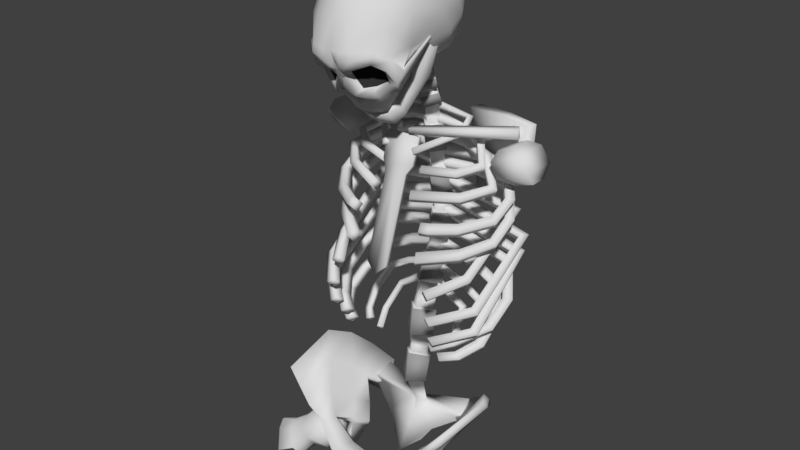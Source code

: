 # Source: Skeleton.blend  (saved by Blender 2.91.10; exported with 4.5.12 LTS)
import bpy
from mathutils import Matrix  # noqa: F401  (used for matrix-valued properties, if any)

bpy.ops.wm.read_factory_settings(use_empty=True)
scene = bpy.context.scene
scene.name = 'Scene'

# ---- collections
col_collection_1 = bpy.data.collections.new('Collection 1'); scene.collection.children.link(col_collection_1)

# ---- materials (node trees are filled in below, after node groups)
mat_bone = bpy.data.materials.new('Bone')
mat_bone.alpha_threshold = 0.0
mat_bone.use_transparent_shadow = False
mat_bone.diffuse_color = (0.7106, 0.7106, 0.7106, 1.0)
mat_bone.roughness = 0.5
mat_bone.specular_intensity = 0.1875
mat_bone_dark = bpy.data.materials.new('Bone dark')
mat_bone_dark.alpha_threshold = 0.0
mat_bone_dark.use_transparent_shadow = False
mat_bone_dark.diffuse_color = (0.0331, 0.0331, 0.0331, 1.0)
mat_bone_dark.roughness = 0.5
mat_bone_dark.specular_intensity = 0.0
mat_material = bpy.data.materials.new('Material')
mat_material.alpha_threshold = 0.0
mat_material.use_transparent_shadow = False
mat_material.diffuse_color = (0.1789, 0.1789, 0.1789, 1.0)
mat_material.roughness = 0.5
mat_material.specular_intensity = 0.0
mat_material_001 = bpy.data.materials.new('Material.001')
mat_material_001.alpha_threshold = 0.0
mat_material_001.use_transparent_shadow = False
mat_material_001.diffuse_color = (0.3343, 0.3343, 0.3343, 1.0)
mat_material_001.roughness = 0.5

# ---- material node trees

# ---- world
world_world = bpy.data.worlds.new('World'); scene.world = world_world
world_world.color = (0.05088, 0.05088, 0.05088)
world_world.use_sun_shadow = False
world_world.sun_shadow_jitter_overblur = 0.0
world_world.cycles.sampling_method = 'MANUAL'

# ---- meshes
me_cube_020 = bpy.data.meshes.new('Cube.020')
me_cube_020.from_pydata([(0.01545, -0.004358, 1.047), (0.01818, -0.02164, 1.107), (0.0199, -0.01176, 1.153), (0.02078, -0.007206, 1.193), (0.021, 0.001139, 1.237), (0.02073, 0.01519, 1.281), (0.02012, 0.03053, 1.323), (0.01928, 0.04274, 1.363), (0.01834, 0.04756, 1.402), (0.01735, 0.04448, 1.44), (0.01637, 0.03676, 1.478), (0.01542, 0.02782, 1.519), (0.01452, 0.02108, 1.564), (0.01475, 0.01358, 1.603), (0.01365, 0.004329, 1.62), (0.01166, -0.03527, 1.737), (0.02359, 0.04462, 1.44), (0.02702, -0.007529, 1.193), (0.02552, 0.043, 1.363), (0.02457, 0.04786, 1.402), (0.02697, 0.01517, 1.281), (0.02441, -0.02213, 1.106), (0.02167, 0.02771, 1.519), (0.02076, 0.02089, 1.565), (0.02724, 0.0009542, 1.237), (0.02214, 0.01329, 1.603), (0.02261, 0.03676, 1.478), (0.02636, 0.03064, 1.323), (0.02612, -0.01225, 1.153), (0.02105, 0.00405, 1.62), (0.04698, -0.03218, 1.022), (0.03031, -0.03969, 0.9961), (0.09055, -0.01226, 1.066), (0.08813, 0.01823, 1.077), (0.09713, -0.01325, 1.057), (0.08867, 0.02036, 1.068), (0.01235, -0.01352, 1.677), (0.01251, -0.004305, 1.646), (0.01247, -0.006806, 1.653), (0.01239, -0.01195, 1.669), (0.02293, -0.01345, 1.677), (0.02223, -0.03579, 1.737), (0.01259, 0.0008194, 1.63), (0.02317, 0.0006571, 1.63), (0.02309, -0.004216, 1.646), (0.02305, -0.006904, 1.653), (0.02297, -0.01192, 1.669), (0.06157, -0.04679, 1.196), (0.06808, -0.04164, 1.189), (0.06031, -0.03577, 1.185), (0.05386, -0.04072, 1.193), (0.07433, -0.01643, 1.215), (0.08112, -0.01009, 1.208), (0.07328, -0.004604, 1.204), (0.06656, -0.01071, 1.211), (0.06605, 0.01585, 1.253), (0.07082, 0.02666, 1.252), (0.06382, 0.02982, 1.246), (0.05913, 0.01926, 1.246), (0.01833, 0.01018, 1.287), (0.01945, 0.0213, 1.29), (0.01402, 0.02405, 1.282), (0.01296, 0.01316, 1.279), (0.08891, -0.03301, 1.196), (0.09797, -0.03461, 1.19), (0.09675, -0.02533, 1.184), (0.08772, -0.02356, 1.19), (0.1006, -0.02196, 1.206), (0.1105, -0.02229, 1.202), (0.1092, -0.01301, 1.196), (0.0993, -0.01252, 1.201), (0.104, 0.0002223, 1.234), (0.1146, 0.003235, 1.234), (0.1133, 0.0127, 1.228), (0.1027, 0.009819, 1.228), (0.08972, 0.02432, 1.269), (0.09766, 0.03041, 1.274), (0.09604, 0.0401, 1.269), (0.08812, 0.03416, 1.264), (0.05284, 0.02297, 1.291), (0.05647, 0.0295, 1.299), (0.05391, 0.03938, 1.295), (0.0503, 0.03297, 1.287), (0.007467, 0.01487, 1.311), (0.01001, 0.02111, 1.32), (0.007092, 0.03049, 1.316), (0.004569, 0.02437, 1.307), (0.09028, -0.07801, 1.221), (0.09915, -0.08356, 1.212), (0.09599, -0.07182, 1.203), (0.08719, -0.06595, 1.212), (0.1148, -0.06244, 1.226), (0.1251, -0.06671, 1.217), (0.1217, -0.05523, 1.208), (0.1115, -0.05061, 1.217), (0.1341, -0.03429, 1.241), (0.1483, -0.0324, 1.235), (0.1442, -0.02237, 1.225), (0.13, -0.02385, 1.231), (0.1325, 0.0002167, 1.265), (0.1468, 0.008113, 1.263), (0.1425, 0.01656, 1.252), (0.1283, 0.009099, 1.254), (0.1117, 0.04173, 1.298), (0.1214, 0.05423, 1.302), (0.1168, 0.06179, 1.291), (0.1072, 0.0498, 1.287), (0.06556, 0.04078, 1.323), (0.06863, 0.05452, 1.331), (0.06326, 0.06231, 1.32), (0.0603, 0.04908, 1.312), (0.009867, 0.02823, 1.347), (0.01122, 0.04104, 1.356), (0.005532, 0.04848, 1.345), (0.00429, 0.03603, 1.336), (0.08562, -0.09524, 1.246), (0.09532, -0.09986, 1.237), (0.09175, -0.08781, 1.228), (0.08208, -0.08303, 1.237), (0.1135, -0.07262, 1.257), (0.1236, -0.07667, 1.248), (0.1197, -0.06498, 1.239), (0.1095, -0.06074, 1.248), (0.1471, -0.02834, 1.275), (0.1607, -0.02723, 1.269), (0.1557, -0.0178, 1.258), (0.1421, -0.01868, 1.265), (0.149, 0.01405, 1.303), (0.1632, 0.02236, 1.302), (0.1579, 0.02996, 1.291), (0.1438, 0.0219, 1.292), (0.1215, 0.05581, 1.342), (0.1297, 0.0683, 1.347), (0.1246, 0.07508, 1.335), (0.1164, 0.06267, 1.33), (0.06538, 0.04894, 1.364), (0.06616, 0.06191, 1.372), (0.0612, 0.06868, 1.36), (0.06049, 0.05585, 1.352), (-0.002057, 0.03914, 1.39), (-0.007076, 0.04592, 1.378), (-0.005894, 0.0336, 1.369), (0.09637, -0.1106, 1.268), (0.1072, -0.1114, 1.258), (0.1008, -0.1006, 1.25), (0.08997, -0.09972, 1.26), (0.1474, -0.06769, 1.285), (0.1597, -0.06563, 1.277), (0.1526, -0.05642, 1.267), (0.1403, -0.0584, 1.276), (0.1446, 0.05188, 1.369), (0.1543, 0.06385, 1.37), (0.1478, 0.06911, 1.358), (0.1381, 0.05714, 1.357), (0.01223, 0.03739, 1.409), (0.009007, 0.05025, 1.416), (0.005129, 0.05533, 1.402), (0.008327, 0.04247, 1.396), (0.09596, -0.117, 1.307), (0.1063, -0.1192, 1.297), (0.09865, -0.1108, 1.287), (0.08834, -0.1086, 1.297), (0.1457, -0.06438, 1.321), (0.1574, -0.06374, 1.311), (0.1496, -0.05568, 1.302), (0.1379, -0.05633, 1.311), (0.1516, 0.05044, 1.402), (0.1609, 0.06254, 1.401), (0.1536, 0.06705, 1.389), (0.1443, 0.05494, 1.389), (0.005144, 0.0353, 1.442), (0.001317, 0.04865, 1.447), (-0.001497, 0.05274, 1.433), (0.002233, 0.0394, 1.428), (0.08873, -0.1118, 1.35), (0.099, -0.1138, 1.339), (0.09023, -0.1071, 1.329), (0.07999, -0.105, 1.34), (0.1247, -0.05713, 1.367), (0.1359, -0.05653, 1.357), (0.127, -0.05011, 1.347), (0.1159, -0.05069, 1.357), (0.1335, 0.0528, 1.441), (0.1418, 0.06524, 1.439), (0.1341, 0.06851, 1.427), (0.1258, 0.05607, 1.428), (0.005978, 0.03488, 1.471), (0.001289, 0.0485, 1.474), (-0.0005352, 0.05125, 1.459), (0.004041, 0.03763, 1.456), (0.06217, -0.09828, 1.402), (0.06811, -0.1086, 1.39), (0.06177, -0.1014, 1.379), (0.05588, -0.09086, 1.391), (0.1137, -0.05684, 1.408), (0.1211, -0.06552, 1.397), (0.115, -0.058, 1.385), (0.1077, -0.0491, 1.397), (0.1457, -0.02184, 1.423), (0.158, -0.02294, 1.415), (0.1515, -0.01527, 1.403), (0.1392, -0.01413, 1.412), (0.1478, 0.0127, 1.447), (0.161, 0.01948, 1.444), (0.1546, 0.02615, 1.432), (0.1413, 0.01936, 1.435), (0.1198, 0.05158, 1.482), (0.1262, 0.06455, 1.485), (0.1215, 0.06984, 1.472), (0.1149, 0.05688, 1.469), (0.06711, 0.04656, 1.493), (0.0651, 0.06009, 1.499), (0.06236, 0.06526, 1.485), (0.06433, 0.05172, 1.479), (0.004147, 0.02658, 1.496), (-0.002025, 0.04491, 1.488), (0.001841, 0.03185, 1.482), (0.03519, -0.07819, 1.491), (0.03901, -0.08671, 1.481), (0.03487, -0.07732, 1.471), (0.03115, -0.0688, 1.481), (0.1039, -0.04665, 1.496), (0.1101, -0.05378, 1.486), (0.105, -0.04489, 1.476), (0.09893, -0.03775, 1.486), (0.1359, -0.01488, 1.507), (0.1482, -0.01218, 1.501), (0.1414, -0.006758, 1.49), (0.1291, -0.009459, 1.495), (0.09685, 0.02265, 1.531), (0.1032, 0.03508, 1.532), (0.09863, 0.03747, 1.518), (0.09231, 0.02504, 1.518), (0.0549, 0.02989, 1.545), (0.05525, 0.04368, 1.547), (0.05199, 0.04578, 1.533), (0.05164, 0.032, 1.531), (0.01026, 0.02122, 1.552), (0.008099, 0.03475, 1.555), (0.005373, 0.03691, 1.541), (0.007529, 0.02338, 1.539), (0.03406, -0.0516, 1.523), (0.03693, -0.05952, 1.514), (0.0348, -0.05079, 1.506), (0.03202, -0.04287, 1.515), (0.08839, -0.03592, 1.527), (0.09356, -0.04285, 1.518), (0.09056, -0.03446, 1.51), (0.08548, -0.02753, 1.519), (0.1147, -0.01428, 1.537), (0.1259, -0.01309, 1.532), (0.1211, -0.007522, 1.522), (0.1098, -0.008706, 1.527), (0.08449, 0.02139, 1.557), (0.09072, 0.03194, 1.558), (0.08718, 0.03519, 1.547), (0.08095, 0.02464, 1.546), (0.04915, 0.02571, 1.569), (0.04898, 0.03756, 1.572), (0.04589, 0.04072, 1.561), (0.04606, 0.02887, 1.557), (0.008886, 0.01373, 1.576), (0.006191, 0.02511, 1.58), (0.003282, 0.0283, 1.568), (0.005977, 0.01692, 1.564), (0.0252, -0.06416, 1.553), (0.031, -0.06595, 1.545), (0.02634, -0.05952, 1.54), (0.02055, -0.05773, 1.547), (0.07298, -0.009732, 1.577), (0.08024, -0.008896, 1.571), (0.07458, -0.004271, 1.565), (0.06733, -0.005107, 1.571), (0.06805, 0.01857, 1.592), (0.07312, 0.02622, 1.589), (0.06897, 0.02617, 1.581), (0.0639, 0.01852, 1.583), (0.01021, 0.0222, 1.598), (0.01071, 0.03161, 1.596), (0.009701, 0.03035, 1.587), (0.009204, 0.02094, 1.588), (0.06413, -0.08947, 1.45), (0.06748, -0.09982, 1.439), (0.06282, -0.09104, 1.428), (0.05956, -0.08022, 1.44), (0.07835, -0.08415, 1.451), (0.08202, -0.09446, 1.439), (0.07711, -0.08589, 1.428), (0.07354, -0.07509, 1.44), (0.1145, -0.06337, 1.454), (0.1211, -0.07144, 1.443), (0.1144, -0.06381, 1.432), (0.1079, -0.05526, 1.443), (0.1475, -0.02526, 1.463), (0.159, -0.02643, 1.454), (0.1511, -0.01961, 1.443), (0.1396, -0.01844, 1.452), (0.1493, 0.01013, 1.482), (0.1616, 0.01742, 1.478), (0.1539, 0.0225, 1.466), (0.1416, 0.01522, 1.47), (0.1196, 0.0458, 1.513), (0.1251, 0.05947, 1.514), (0.1199, 0.0625, 1.501), (0.1144, 0.04882, 1.5), (0.06743, 0.04164, 1.523), (0.06519, 0.05591, 1.526), (0.06313, 0.05869, 1.511), (0.06537, 0.04443, 1.508), (0.006215, 0.02384, 1.525), (0.002307, 0.03771, 1.528), (0.0009214, 0.04066, 1.514), (0.00483, 0.02679, 1.51), (0.04674, 0.07793, 1.429), (0.0403, 0.06182, 1.586), (0.05833, 0.08918, 1.432), (0.05189, 0.07307, 1.59), (0.1368, 0.05239, 1.481), (0.1597, 0.03767, 1.591), (0.1484, 0.06364, 1.485), (0.1713, 0.04892, 1.594), (0.01839, -0.1186, 1.369), (0.02898, -0.05328, 1.567), (0.01839, -0.1099, 1.368), (0.02898, -0.04582, 1.565), (0.01364, -0.05587, 1.569), (0.01209, -0.05587, 1.579), (0.01364, -0.03991, 1.569), (0.01209, -0.03991, 1.579), (0.1553, 0.02743, 1.571), (0.1539, 0.02673, 1.587), (0.1481, 0.04168, 1.571), (0.1467, 0.04098, 1.587), (0.01839, -0.06452, 1.507), (0.01839, -0.07234, 1.509), (0.02763, -0.0597, 1.522), (0.02763, -0.06744, 1.524), (0.04641, 0.07149, 1.507), (0.058, 0.08273, 1.511), (0.1627, 0.05789, 1.54), (0.1511, 0.04664, 1.536), (0.1076, 0.08056, 1.46), (0.1158, 0.06515, 1.593), (0.09602, 0.06932, 1.456), (0.1043, 0.0539, 1.589), (0.103, 0.06322, 1.522), (0.1146, 0.07447, 1.526), (-0.01545, -0.004358, 1.047), (0.0, 0.01066, 1.051), (0.0, -0.01573, 1.055), (-0.01818, -0.02164, 1.107), (0.0, -0.00342, 1.106), (0.0, -0.03985, 1.107), (-0.0199, -0.01176, 1.153), (0.0, 0.006865, 1.146), (0.0, -0.03039, 1.16), (-0.02078, -0.007206, 1.193), (0.0, 0.01352, 1.192), (0.0, -0.02793, 1.195), (-0.021, 0.001139, 1.237), (0.0, 0.02147, 1.232), (0.0, -0.01919, 1.243), (-0.02073, 0.01519, 1.281), (0.0, 0.03477, 1.274), (0.0, -0.004386, 1.288), (-0.02012, 0.03053, 1.323), (0.0, 0.0496, 1.316), (0.0, 0.01146, 1.329), (-0.01928, 0.04274, 1.363), (0.0, 0.0616, 1.359), (0.0, 0.02388, 1.367), (-0.01834, 0.04756, 1.402), (0.0, 0.06589, 1.402), (0.0, 0.02922, 1.402), (-0.01735, 0.04448, 1.44), (0.0, 0.06165, 1.442), (0.0, 0.02731, 1.437), (-0.01637, 0.03676, 1.478), (0.0, 0.05278, 1.481), (0.0, 0.02075, 1.475), (-0.01542, 0.02782, 1.519), (0.0, 0.04299, 1.522), (0.0, 0.01266, 1.516), (-0.01452, 0.02108, 1.564), (0.0, 0.03554, 1.566), (0.0, 0.006613, 1.563), (-0.01475, 0.01358, 1.603), (0.0, 0.02762, 1.611), (-9.313e-10, -0.0004676, 1.595), (-0.01365, 0.004329, 1.62), (0.0, 0.01842, 1.626), (0.0, -0.00976, 1.615), (-0.01166, -0.03527, 1.737), (3.725e-09, -0.02386, 1.739), (2.794e-09, -0.04668, 1.734), (0.0, 0.05549, 1.314), (-0.02359, 0.04462, 1.44), (0.0, 0.02116, 1.436), (-0.02702, -0.007529, 1.193), (0.0, 0.01964, 1.191), (-0.02552, 0.043, 1.363), (-0.02457, 0.04786, 1.402), (-0.02697, 0.01517, 1.281), (0.0, -0.01022, 1.29), (0.0, -0.03407, 1.196), (0.0, 0.06774, 1.444), (0.0, 0.06781, 1.359), (0.0, 0.0417, 1.567), (0.0, 0.005633, 1.332), (0.0, 0.04066, 1.272), (-0.02441, -0.02213, 1.106), (0.0, -0.04602, 1.108), (0.0, -0.03655, 1.161), (0.0, 0.002651, 1.104), (9.313e-10, 0.03427, 1.614), (9.313e-10, 0.02507, 1.629), (0.0, 0.05886, 1.483), (0.0, 0.02305, 1.403), (0.0, 0.01294, 1.144), (-0.02167, 0.02771, 1.519), (-0.02076, 0.02089, 1.565), (0.0, -0.02533, 1.244), (0.0, 0.04915, 1.523), (-0.02724, 0.0009542, 1.237), (-9.313e-10, -0.007217, 1.592), (0.0, -0.01218, 1.612), (0.0, 0.0721, 1.401), (-0.02214, 0.01329, 1.603), (0.0, 0.0276, 1.231), (-0.02261, 0.03676, 1.478), (-0.02636, 0.03064, 1.323), (0.0, 0.006465, 1.515), (0.0, 0.0004194, 1.562), (0.0, 0.01771, 1.368), (-0.02612, -0.01225, 1.153), (0.0, 0.0146, 1.474), (-0.02105, 0.00405, 1.62), (-0.04698, -0.03218, 1.022), (0.0, 0.01104, 1.022), (0.0, -0.0211, 1.034), (-0.03031, -0.03969, 0.9961), (0.0, -0.06286, 0.972), (-0.09055, -0.01226, 1.066), (-0.08813, 0.01823, 1.077), (-0.09713, -0.01325, 1.057), (-0.08867, 0.02036, 1.068), (9.313e-10, -0.01102, 1.626), (9.313e-10, 0.01265, 1.634), (1.863e-09, -0.02524, 1.673), (1.863e-09, -0.001792, 1.68), (-0.01235, -0.01352, 1.677), (-0.01251, -0.004305, 1.646), (9.313e-10, -0.0161, 1.642), (9.313e-10, 0.007493, 1.65), (-0.01247, -0.006806, 1.653), (9.313e-10, -0.01858, 1.649), (1.863e-09, 0.004973, 1.657), (-0.01239, -0.01195, 1.669), (9.313e-10, -0.02369, 1.665), (1.863e-09, -0.0002044, 1.673), (-0.02293, -0.01345, 1.677), (-0.02223, -0.03579, 1.737), (1.863e-09, -0.03144, 1.671), (2.794e-09, -0.05288, 1.732), (1.863e-09, 0.004352, 1.683), (3.725e-09, -0.01772, 1.742), (-0.01259, 0.0008194, 1.63), (-0.02317, 0.0006571, 1.63), (0.0, -0.0173, 1.624), (-0.02309, -0.004216, 1.646), (0.0, -0.02239, 1.64), (1.863e-09, 0.01375, 1.652), (-0.02305, -0.006904, 1.653), (9.313e-10, -0.02486, 1.647), (1.863e-09, 0.01123, 1.659), (-0.02297, -0.01192, 1.669), (9.313e-10, -0.02996, 1.663), (1.863e-09, 0.006048, 1.675), (1.863e-09, 0.01892, 1.636), (-0.06157, -0.04679, 1.196), (-0.06808, -0.04164, 1.189), (-0.06031, -0.03577, 1.185), (-0.05386, -0.04072, 1.193), (-0.07433, -0.01643, 1.215), (-0.08112, -0.01009, 1.208), (-0.07328, -0.004604, 1.204), (-0.06656, -0.01071, 1.211), (-0.06605, 0.01585, 1.253), (-0.07082, 0.02666, 1.252), (-0.06382, 0.02982, 1.246), (-0.05913, 0.01926, 1.246), (-0.01833, 0.01018, 1.287), (-0.01945, 0.0213, 1.29), (-0.01402, 0.02405, 1.282), (-0.01296, 0.01316, 1.279), (-0.08891, -0.03301, 1.196), (-0.09797, -0.03461, 1.19), (-0.09675, -0.02533, 1.184), (-0.08772, -0.02356, 1.19), (-0.1006, -0.02196, 1.206), (-0.1105, -0.02229, 1.202), (-0.1092, -0.01301, 1.196), (-0.0993, -0.01252, 1.201), (-0.104, 0.0002223, 1.234), (-0.1146, 0.003235, 1.234), (-0.1133, 0.0127, 1.228), (-0.1027, 0.009819, 1.228), (-0.08972, 0.02432, 1.269), (-0.09766, 0.03041, 1.274), (-0.09604, 0.0401, 1.269), (-0.08812, 0.03416, 1.264), (-0.05284, 0.02297, 1.291), (-0.05647, 0.0295, 1.299), (-0.05391, 0.03938, 1.295), (-0.0503, 0.03297, 1.287), (-0.007467, 0.01487, 1.311), (-0.01001, 0.02111, 1.32), (-0.007092, 0.03049, 1.316), (-0.004569, 0.02437, 1.307), (-0.09028, -0.07801, 1.221), (-0.09915, -0.08356, 1.212), (-0.09599, -0.07182, 1.203), (-0.08719, -0.06595, 1.212), (-0.1148, -0.06244, 1.226), (-0.1251, -0.06671, 1.217), (-0.1217, -0.05523, 1.208), (-0.1115, -0.05061, 1.217), (-0.1341, -0.03429, 1.241), (-0.1483, -0.0324, 1.235), (-0.1442, -0.02237, 1.225), (-0.13, -0.02385, 1.231), (-0.1325, 0.0002167, 1.265), (-0.1468, 0.008113, 1.263), (-0.1425, 0.01656, 1.252), (-0.1283, 0.009099, 1.254), (-0.1117, 0.04173, 1.298), (-0.1214, 0.05423, 1.302), (-0.1168, 0.06179, 1.291), (-0.1072, 0.0498, 1.287), (-0.06556, 0.04078, 1.323), (-0.06863, 0.05452, 1.331), (-0.06326, 0.06231, 1.32), (-0.0603, 0.04908, 1.312), (-0.009867, 0.02823, 1.347), (-0.01122, 0.04104, 1.356), (-0.005532, 0.04848, 1.345), (-0.00429, 0.03603, 1.336), (-0.08562, -0.09524, 1.246), (-0.09532, -0.09986, 1.237), (-0.09175, -0.08781, 1.228), (-0.08208, -0.08303, 1.237), (-0.1135, -0.07262, 1.257), (-0.1236, -0.07667, 1.248), (-0.1197, -0.06498, 1.239), (-0.1095, -0.06074, 1.248), (-0.1471, -0.02834, 1.275), (-0.1607, -0.02723, 1.269), (-0.1557, -0.0178, 1.258), (-0.1421, -0.01868, 1.265), (-0.149, 0.01405, 1.303), (-0.1632, 0.02236, 1.302), (-0.1579, 0.02996, 1.291), (-0.1438, 0.0219, 1.292), (-0.1215, 0.05581, 1.342), (-0.1297, 0.0683, 1.347), (-0.1246, 0.07508, 1.335), (-0.1164, 0.06267, 1.33), (-0.06538, 0.04894, 1.364), (-0.06616, 0.06191, 1.372), (-0.0612, 0.06868, 1.36), (-0.06049, 0.05585, 1.352), (0.0, 0.02682, 1.381), (0.002057, 0.03914, 1.39), (0.007076, 0.04592, 1.378), (0.005894, 0.0336, 1.369), (-0.09637, -0.1106, 1.268), (-0.1072, -0.1114, 1.258), (-0.1008, -0.1006, 1.25), (-0.08997, -0.09972, 1.26), (-0.1474, -0.06769, 1.285), (-0.1597, -0.06563, 1.277), (-0.1526, -0.05642, 1.267), (-0.1403, -0.0584, 1.276), (-0.1446, 0.05188, 1.369), (-0.1543, 0.06385, 1.37), (-0.1478, 0.06911, 1.358), (-0.1381, 0.05714, 1.357), (-0.01223, 0.03739, 1.409), (-0.009007, 0.05025, 1.416), (-0.005129, 0.05533, 1.402), (-0.008327, 0.04247, 1.396), (-0.09596, -0.117, 1.307), (-0.1063, -0.1192, 1.297), (-0.09865, -0.1108, 1.287), (-0.08834, -0.1086, 1.297), (-0.1457, -0.06438, 1.321), (-0.1574, -0.06374, 1.311), (-0.1496, -0.05568, 1.302), (-0.1379, -0.05633, 1.311), (-0.1516, 0.05044, 1.402), (-0.1609, 0.06254, 1.401), (-0.1536, 0.06705, 1.389), (-0.1443, 0.05494, 1.389), (-0.005144, 0.0353, 1.442), (-0.001317, 0.04865, 1.447), (0.001497, 0.05274, 1.433), (-0.002233, 0.0394, 1.428), (-0.08873, -0.1118, 1.35), (-0.099, -0.1138, 1.339), (-0.09023, -0.1071, 1.329), (-0.07999, -0.105, 1.34), (-0.1247, -0.05713, 1.367), (-0.1359, -0.05653, 1.357), (-0.127, -0.05011, 1.347), (-0.1159, -0.05069, 1.357), (-0.1335, 0.0528, 1.441), (-0.1418, 0.06524, 1.439), (-0.1341, 0.06851, 1.427), (-0.1258, 0.05607, 1.428), (-0.005978, 0.03488, 1.471), (-0.001289, 0.0485, 1.474), (0.0005352, 0.05125, 1.459), (-0.004041, 0.03763, 1.456), (-0.06217, -0.09828, 1.402), (-0.06811, -0.1086, 1.39), (-0.06177, -0.1014, 1.379), (-0.05588, -0.09086, 1.391), (-0.1137, -0.05684, 1.408), (-0.1211, -0.06552, 1.397), (-0.115, -0.058, 1.385), (-0.1077, -0.0491, 1.397), (-0.1457, -0.02184, 1.423), (-0.158, -0.02294, 1.415), (-0.1515, -0.01527, 1.403), (-0.1392, -0.01413, 1.412), (-0.1478, 0.0127, 1.447), (-0.161, 0.01948, 1.444), (-0.1546, 0.02615, 1.432), (-0.1413, 0.01936, 1.435), (-0.1198, 0.05158, 1.482), (-0.1262, 0.06455, 1.485), (-0.1215, 0.06984, 1.472), (-0.1149, 0.05688, 1.469), (-0.06711, 0.04656, 1.493), (-0.0651, 0.06009, 1.499), (-0.06236, 0.06526, 1.485), (-0.06433, 0.05172, 1.479), (-0.004147, 0.02658, 1.496), (0.0, 0.03963, 1.502), (0.002025, 0.04491, 1.488), (-0.001841, 0.03185, 1.482), (-0.03519, -0.07819, 1.491), (-0.03901, -0.08671, 1.481), (-0.03487, -0.07732, 1.471), (-0.03115, -0.0688, 1.481), (-0.1039, -0.04665, 1.496), (-0.1101, -0.05378, 1.486), (-0.105, -0.04489, 1.476), (-0.09893, -0.03775, 1.486), (-0.1359, -0.01488, 1.507), (-0.1482, -0.01218, 1.501), (-0.1414, -0.006758, 1.49), (-0.1291, -0.009459, 1.495), (-0.09685, 0.02265, 1.531), (-0.1032, 0.03508, 1.532), (-0.09863, 0.03747, 1.518), (-0.09231, 0.02504, 1.518), (-0.0549, 0.02989, 1.545), (-0.05525, 0.04368, 1.547), (-0.05199, 0.04578, 1.533), (-0.05164, 0.032, 1.531), (-0.01026, 0.02122, 1.552), (-0.008099, 0.03475, 1.555), (-0.005373, 0.03691, 1.541), (-0.007529, 0.02338, 1.539), (-0.03406, -0.0516, 1.523), (-0.03693, -0.05952, 1.514), (-0.0348, -0.05079, 1.506), (-0.03202, -0.04287, 1.515), (-0.08839, -0.03592, 1.527), (-0.09356, -0.04285, 1.518), (-0.09056, -0.03446, 1.51), (-0.08548, -0.02753, 1.519), (-0.1147, -0.01428, 1.537), (-0.1259, -0.01309, 1.532), (-0.1211, -0.007522, 1.522), (-0.1098, -0.008706, 1.527), (-0.08449, 0.02139, 1.557), (-0.09072, 0.03194, 1.558), (-0.08718, 0.03519, 1.547), (-0.08095, 0.02464, 1.546), (-0.04915, 0.02571, 1.569), (-0.04898, 0.03756, 1.572), (-0.04589, 0.04072, 1.561), (-0.04606, 0.02887, 1.557), (-0.008886, 0.01373, 1.576), (-0.006191, 0.02511, 1.58), (-0.003282, 0.0283, 1.568), (-0.005977, 0.01692, 1.564), (-0.0252, -0.06416, 1.553), (-0.031, -0.06595, 1.545), (-0.02634, -0.05952, 1.54), (-0.02055, -0.05773, 1.547), (-0.07298, -0.009732, 1.577), (-0.08024, -0.008896, 1.571), (-0.07458, -0.004271, 1.565), (-0.06733, -0.005107, 1.571), (-0.06805, 0.01857, 1.592), (-0.07312, 0.02622, 1.589), (-0.06897, 0.02617, 1.581), (-0.0639, 0.01852, 1.583), (-0.01021, 0.0222, 1.598), (-0.01071, 0.03161, 1.596), (-0.009701, 0.03035, 1.587), (-0.009204, 0.02094, 1.588), (-0.06413, -0.08947, 1.45), (-0.06748, -0.09982, 1.439), (-0.06282, -0.09104, 1.428), (-0.05956, -0.08022, 1.44), (-0.07835, -0.08415, 1.451), (-0.08202, -0.09446, 1.439), (-0.07711, -0.08589, 1.428), (-0.07354, -0.07509, 1.44), (-0.1145, -0.06337, 1.454), (-0.1211, -0.07144, 1.443), (-0.1144, -0.06381, 1.432), (-0.1079, -0.05526, 1.443), (-0.1475, -0.02526, 1.463), (-0.159, -0.02643, 1.454), (-0.1511, -0.01961, 1.443), (-0.1396, -0.01844, 1.452), (-0.1493, 0.01013, 1.482), (-0.1616, 0.01742, 1.478), (-0.1539, 0.0225, 1.466), (-0.1416, 0.01522, 1.47), (-0.1196, 0.0458, 1.513), (-0.1251, 0.05947, 1.514), (-0.1199, 0.0625, 1.501), (-0.1144, 0.04882, 1.5), (-0.06743, 0.04164, 1.523), (-0.06519, 0.05591, 1.526), (-0.06313, 0.05869, 1.511), (-0.06537, 0.04443, 1.508), (-0.006215, 0.02384, 1.525), (-0.002307, 0.03771, 1.528), (-0.0009214, 0.04066, 1.514), (-0.00483, 0.02679, 1.51), (-0.04674, 0.07793, 1.429), (-0.0403, 0.06182, 1.586), (-0.05833, 0.08918, 1.432), (-0.05189, 0.07307, 1.59), (-0.1368, 0.05239, 1.481), (-0.1597, 0.03767, 1.591), (-0.1484, 0.06364, 1.485), (-0.1713, 0.04892, 1.594), (-0.01839, -0.1186, 1.369), (-0.02898, -0.05328, 1.567), (-0.01839, -0.1099, 1.368), (-0.02898, -0.04582, 1.565), (0.0, -0.114, 1.351), (0.0, -0.04992, 1.567), (0.0, -0.1227, 1.352), (0.0, -0.05446, 1.569), (-0.01364, -0.05587, 1.569), (-0.01209, -0.05587, 1.579), (-0.01364, -0.03991, 1.569), (-0.01209, -0.03991, 1.579), (-0.1553, 0.02743, 1.571), (-0.1539, 0.02673, 1.587), (-0.1481, 0.04168, 1.571), (-0.1467, 0.04098, 1.587), (-0.01839, -0.06452, 1.507), (-0.01839, -0.07234, 1.509), (0.0, -0.07437, 1.505), (0.0, -0.06862, 1.504), (-0.02763, -0.0597, 1.522), (-0.02763, -0.06744, 1.524), (0.0, -0.06924, 1.522), (0.0, -0.0638, 1.52), (-0.04641, 0.07149, 1.507), (-0.058, 0.08273, 1.511), (-0.1627, 0.05789, 1.54), (-0.1511, 0.04664, 1.536), (-0.1076, 0.08056, 1.46), (-0.1158, 0.06515, 1.593), (-0.09602, 0.06932, 1.456), (-0.1043, 0.0539, 1.589), (-0.103, 0.06322, 1.522), (-0.1146, 0.07447, 1.526), (0.09987, -0.1588, 0.9934), (0.08902, -0.1358, 1.03), (0.09987, -0.1214, 0.9699), (0.08902, -0.09834, 1.007), (0.1452, -0.1569, 1.003), (0.1319, -0.1299, 1.039), (0.1452, -0.1135, 0.9758), (0.1319, -0.09251, 1.016), (0.09686, -0.1428, 0.9773), (0.09042, -0.1513, 1.013), (0.08398, -0.1154, 1.021), (0.09042, -0.1069, 0.9851), (0.1251, -0.118, 0.9671), (0.1094, -0.08975, 1.012), (0.1445, -0.1008, 0.9946), (0.1349, -0.1085, 1.032), (0.1445, -0.1455, 1.023), (0.1277, -0.1624, 0.9958), (0.1094, -0.1342, 1.04), (0.107, -0.1069, 1.034), (0.1272, -0.1459, 0.9724), (0.1159, -0.1561, 1.024), (0.1541, -0.1202, 1.013), (0.1159, -0.09519, 0.9855), (0.081, -0.1304, 0.997), (0.1945, -0.1188, 0.9769), (0.1942, -0.1279, 0.9614), (0.2026, -0.1465, 0.9714), (0.1945, -0.1536, 0.9987), (0.1942, -0.1636, 0.9838), (0.18, -0.1827, 0.9529), (0.1881, -0.1674, 0.9382), (0.2002, -0.1355, 0.989), (0.1453, -0.161, 0.9484), (0.1489, -0.1385, 0.9437), (0.171, -0.1508, 1.005), (0.1664, -0.161, 0.9913), (0.1664, -0.1223, 0.967), (0.1771, -0.1306, 0.9967), (0.1515, -0.1747, 0.9671), (0.171, -0.1142, 0.9822), (-0.09987, -0.1588, 0.9934), (-0.08902, -0.1358, 1.03), (-0.09987, -0.1214, 0.9699), (-0.08902, -0.09834, 1.007), (-0.1452, -0.1569, 1.003), (-0.1319, -0.1299, 1.039), (-0.1452, -0.1135, 0.9758), (-0.1319, -0.09251, 1.016), (-0.09686, -0.1428, 0.9773), (-0.09042, -0.1513, 1.013), (-0.08398, -0.1154, 1.021), (-0.09042, -0.1069, 0.9851), (-0.1251, -0.118, 0.9671), (-0.1094, -0.08975, 1.012), (-0.1445, -0.1008, 0.9946), (-0.1349, -0.1085, 1.032), (-0.1445, -0.1455, 1.023), (-0.1277, -0.1624, 0.9958), (-0.1094, -0.1342, 1.04), (-0.107, -0.1069, 1.034), (-0.1272, -0.1459, 0.9724), (-0.1159, -0.1561, 1.024), (-0.1541, -0.1202, 1.013), (-0.1159, -0.09519, 0.9855), (-0.081, -0.1304, 0.997), (-0.1945, -0.1188, 0.9769), (-0.1942, -0.1279, 0.9614), (-0.2026, -0.1465, 0.9714), (-0.1945, -0.1536, 0.9987), (-0.1942, -0.1636, 0.9838), (-0.18, -0.1827, 0.9529), (-0.1881, -0.1674, 0.9382), (-0.2002, -0.1355, 0.989), (-0.1453, -0.161, 0.9484), (-0.1489, -0.1385, 0.9437), (-0.171, -0.1508, 1.005), (-0.1664, -0.161, 0.9913), (-0.1664, -0.1223, 0.967), (-0.1771, -0.1306, 0.9967), (-0.1515, -0.1747, 0.9671), (-0.171, -0.1142, 0.9822), (0.08915, -0.1675, 1.06), (0.1567, -0.1641, 1.131), (0.12, -0.04735, 1.09), (0.1385, -0.1575, 1.091), (0.09391, -0.1582, 1.047), (0.1614, -0.1549, 1.118), (0.1254, -0.04095, 1.076), (0.1337, -0.1668, 1.103), (0.0839, -0.1337, 1.046), (0.1676, -0.05703, 1.149), (0.08866, -0.1244, 1.033), (0.1723, -0.04779, 1.136), (0.03359, -0.1451, 1.023), (0.03885, -0.193, 1.033), (0.04361, -0.1837, 1.02), (0.03836, -0.1359, 1.01), (0.1457, -0.02096, 1.135), (0.07694, -0.09735, 1.014), (0.07036, -0.1009, 1.029), (0.1504, -0.01172, 1.122), (0.127, 0.01584, 1.1), (0.06553, -0.07162, 0.9981), (0.05764, -0.07515, 1.013), (0.1317, 0.02027, 1.085), (0.01898, -0.169, 1.013), (0.01551, -0.1478, 1.008), (0.005995, -0.1696, 1.01), (0.005995, -0.1482, 1.005), (0.02305, -0.1758, 0.9838), (0.01644, -0.1531, 0.9766), (0.0138, -0.1807, 0.9739), (0.0106, -0.157, 0.9683), (0.06357, -0.165, 0.9615), (0.04885, -0.1415, 0.9597), (0.05845, -0.1698, 0.9531), (0.03688, -0.1471, 0.9499), (0.09634, -0.1153, 0.9671), (0.07377, -0.1198, 0.9711), (0.09576, -0.1068, 0.9532), (0.07144, -0.1116, 0.9592), (0.1108, -0.1694, 1.076), (0.1389, -0.08549, 1.111), (0.1437, -0.07625, 1.098), (0.1156, -0.1602, 1.063), (0.1151, -0.1047, 1.059), (0.1103, -0.1139, 1.072), (0.1004, -0.07019, 1.029), (0.09431, -0.07374, 1.045), (0.08824, -0.04542, 1.013), (0.07983, -0.04861, 1.028), (0.11, -0.02592, 1.047), (0.1034, -0.02716, 1.063), (0.08869, 0.02986, 1.075), (0.09346, 0.03077, 1.059), (0.079, -0.009054, 1.032), (0.07241, -0.006863, 1.048), (-0.08915, -0.1675, 1.06), (-0.1567, -0.1641, 1.131), (-0.12, -0.04735, 1.09), (-0.1385, -0.1575, 1.091), (-0.09391, -0.1582, 1.047), (-0.1614, -0.1549, 1.118), (-0.1254, -0.04095, 1.076), (-0.1337, -0.1668, 1.103), (-0.0839, -0.1337, 1.046), (-0.1676, -0.05703, 1.149), (-0.08866, -0.1244, 1.033), (-0.1723, -0.04779, 1.136), (-0.03359, -0.1451, 1.023), (-0.03885, -0.193, 1.033), (-0.04361, -0.1837, 1.02), (-0.03836, -0.1359, 1.01), (0.0, -0.1462, 1.017), (0.0, -0.1941, 1.027), (0.0, -0.1848, 1.014), (0.0, -0.137, 1.004), (-0.1457, -0.02096, 1.135), (-0.07694, -0.09735, 1.014), (-0.07036, -0.1009, 1.029), (-0.1504, -0.01172, 1.122), (-0.127, 0.01584, 1.1), (-0.06553, -0.07162, 0.9981), (-0.05764, -0.07515, 1.013), (-0.1317, 0.02027, 1.085), (-0.01898, -0.169, 1.013), (-0.01551, -0.1478, 1.008), (-0.005995, -0.1696, 1.01), (-0.005995, -0.1482, 1.005), (-0.02305, -0.1758, 0.9838), (-0.01644, -0.1531, 0.9766), (-0.0138, -0.1807, 0.9739), (-0.0106, -0.157, 0.9683), (-0.06357, -0.165, 0.9615), (-0.04885, -0.1415, 0.9597), (-0.05845, -0.1698, 0.9531), (-0.03688, -0.1471, 0.9499), (-0.09634, -0.1153, 0.9671), (-0.07377, -0.1198, 0.9711), (-0.09576, -0.1068, 0.9532), (-0.07144, -0.1116, 0.9592), (-0.1108, -0.1694, 1.076), (-0.1389, -0.08549, 1.111), (-0.1437, -0.07625, 1.098), (-0.1156, -0.1602, 1.063), (-0.1151, -0.1047, 1.059), (-0.1103, -0.1139, 1.072), (-0.1004, -0.07019, 1.029), (-0.09431, -0.07374, 1.045), (-0.08824, -0.04542, 1.013), (-0.07983, -0.04861, 1.028), (-0.11, -0.02592, 1.047), (-0.1034, -0.02716, 1.063), (-0.08869, 0.02986, 1.075), (-0.09346, 0.03077, 1.059), (-0.079, -0.009054, 1.032), (-0.07241, -0.006863, 1.048), (0.1441, -0.00905, 1.517), (0.1315, -0.00914, 1.541), (0.1441, 0.05069, 1.517), (0.1315, 0.04773, 1.541), (0.1982, -0.00905, 1.54), (0.183, -0.00914, 1.565), (0.1982, 0.05069, 1.54), (0.183, 0.04773, 1.565), (0.1649, 0.007144, 1.507), (0.1649, 0.0345, 1.507), (0.1986, 0.007144, 1.518), (0.1986, 0.0345, 1.518), (0.1339, 0.006494, 1.556), (0.1339, 0.03879, 1.556), (0.1632, 0.006494, 1.57), (0.1632, 0.03879, 1.57), (-0.1441, -0.00905, 1.517), (-0.1315, -0.00914, 1.541), (-0.1441, 0.05069, 1.517), (-0.1315, 0.04773, 1.541), (-0.1982, -0.00905, 1.54), (-0.183, -0.00914, 1.565), (-0.1982, 0.05069, 1.54), (-0.183, 0.04773, 1.565), (-0.1649, 0.007144, 1.507), (-0.1649, 0.0345, 1.507), (-0.1986, 0.007144, 1.518), (-0.1986, 0.0345, 1.518), (-0.1339, 0.006494, 1.556), (-0.1339, 0.03879, 1.556), (-0.1632, 0.006494, 1.57), (-0.1632, 0.03879, 1.57), (0.009079, -0.1289, 1.627), (0.008287, -0.1368, 1.633), (0.009079, -0.1272, 1.628), (0.008287, -0.1326, 1.636), (0.01, -0.1286, 1.627), (0.009303, -0.1365, 1.634), (0.009561, -0.1268, 1.628), (0.008471, -0.132, 1.637), (0.01529, -0.1281, 1.628), (0.01617, -0.136, 1.635), (0.01502, -0.1262, 1.629), (0.01533, -0.1315, 1.637), (0.01726, -0.1284, 1.628), (0.01743, -0.1376, 1.636), (0.01618, -0.1264, 1.63), (0.01515, -0.1328, 1.639), (0.02381, -0.1273, 1.629), (0.02326, -0.1358, 1.637), (0.02294, -0.1256, 1.631), (0.02098, -0.131, 1.64), (0.02526, -0.1263, 1.63), (0.02375, -0.1358, 1.638), (0.02412, -0.1243, 1.632), (0.02134, -0.1311, 1.641), (0.03033, -0.1252, 1.633), (0.02952, -0.1339, 1.64), (0.02919, -0.1232, 1.635), (0.02712, -0.1291, 1.643), (0.03179, -0.1228, 1.635), (0.03425, -0.1291, 1.642), (0.02981, -0.1223, 1.635), (0.02823, -0.1279, 1.642), (0.0331, -0.1182, 1.64), (0.03552, -0.1233, 1.647), (0.03046, -0.1178, 1.641), (0.0295, -0.1222, 1.647), (0.03457, -0.1166, 1.641), (0.03637, -0.1234, 1.647), (0.03193, -0.1163, 1.642), (0.03035, -0.1222, 1.647), (0.03522, -0.1132, 1.646), (0.03763, -0.1172, 1.653), (0.03257, -0.1129, 1.646), (0.03161, -0.1161, 1.654), (0.03626, -0.1109, 1.647), (0.03806, -0.116, 1.653), (0.03362, -0.1106, 1.648), (0.03204, -0.1149, 1.654), (0.03691, -0.1057, 1.652), (0.03933, -0.1101, 1.66), (0.03427, -0.1054, 1.652), (0.03331, -0.109, 1.66), (0.03626, -0.1038, 1.654), (0.03806, -0.1081, 1.66), (0.03362, -0.1035, 1.654), (0.03204, -0.1071, 1.661), (0.03691, -0.09653, 1.662), (0.03857, -0.1007, 1.668), (0.03427, -0.09624, 1.662), (0.03331, -0.09946, 1.667), (0.03531, -0.09454, 1.663), (0.03711, -0.1001, 1.669), (0.03266, -0.09425, 1.664), (0.03109, -0.09911, 1.67), (0.03595, -0.08888, 1.67), (0.03622, -0.09131, 1.677), (0.03331, -0.08859, 1.67), (0.03235, -0.09089, 1.675), (0.02728, -0.1035, 1.605), (0.02728, -0.1225, 1.624), (0.02543, -0.09264, 1.606), (0.02093, -0.1192, 1.632), (0.03823, -0.09423, 1.619), (0.04171, -0.1101, 1.64), (0.03272, -0.08474, 1.617), (0.02831, -0.1115, 1.641), (0.05344, -0.05652, 1.672), (0.05027, -0.0845, 1.67), (0.04793, -0.04511, 1.673), (0.03797, -0.0865, 1.672), (0.07713, -0.06171, 1.747), (0.07297, -0.1045, 1.727), (0.06101, -0.06058, 1.75), (0.06531, -0.1039, 1.731), (0.04321, -0.03889, 1.861), (0.07215, -0.1613, 1.731), (0.03968, -0.1072, 1.661), (0.03535, -0.04594, 1.689), (0.08089, -0.1293, 1.789), (0.0838, -0.07252, 1.828), (0.03814, 0.007438, 1.717), (0.0838, -0.0234, 1.763), (0.07798, -0.07592, 1.737), (0.05321, -0.1227, 1.692), (0.04298, 0.01144, 1.796), (0.03885, -0.1489, 1.658), (0.03871, -0.1114, 1.87), (0.0387, -0.1682, 1.821), (0.03313, -0.2069, 1.74), (0.03979, -0.0761, 1.876), (0.07333, -0.002815, 1.783), (0.06736, -0.008335, 1.732), (0.05678, -0.1819, 1.738), (0.05579, -0.1467, 1.671), (0.03443, -0.1297, 1.636), (0.04958, -0.1119, 1.678), (0.06663, -0.1508, 1.806), (0.03756, -0.1903, 1.78), (0.06284, -0.1057, 1.719), (0.06227, -0.05391, 1.71), (0.06736, -0.0973, 1.85), (0.08235, -0.04904, 1.744), (0.03873, -0.1427, 1.851), (0.07333, -0.04854, 1.843), (0.06816, -0.1732, 1.711), (0.07646, -0.1522, 1.757), (0.08307, -0.1026, 1.81), (0.08857, -0.04497, 1.799), (0.08348, -0.1037, 1.766), (0.07423, -0.1417, 1.711), (0.04549, -0.007291, 1.832), (0.0393, 0.01521, 1.756), (0.02907, -0.1956, 1.711), (0.03255, -0.07633, 1.687), (0.03755, -0.02134, 1.699), (0.04152, -0.1656, 1.672), (0.04349, -0.1296, 1.658), (0.05163, -0.1839, 1.723), (0.06147, 0.00227, 1.756), (0.06147, -0.07392, 1.857), (0.0518, -0.08818, 1.7), (0.06376, -0.1722, 1.771), (0.06609, -0.02958, 1.711), (0.06718, -0.1263, 1.832), (0.0775, -0.02053, 1.816), (0.06389, -0.1573, 1.688), (0.07779, -0.1298, 1.739), (0.0873, -0.07519, 1.781), (0.02182, -0.03847, 1.869), (0.02055, -0.1017, 1.663), (0.01794, -0.04611, 1.686), (0.01767, 0.009843, 1.715), (0.02155, 0.01519, 1.8), (0.01543, -0.1539, 1.655), (0.01973, -0.1153, 1.878), (0.01974, -0.1746, 1.827), (0.01435, -0.21, 1.737), (0.008044, -0.1867, 1.694), (0.02022, -0.07791, 1.884), (0.01637, -0.1385, 1.63), (0.01878, -0.196, 1.782), (0.01975, -0.1481, 1.858), (0.02286, -0.004888, 1.839), (0.01966, 0.01913, 1.757), (0.009754, -0.1958, 1.703), (0.01731, -0.07521, 1.684), (0.01873, -0.02057, 1.695), (0.01826, -0.18, 1.667), (0.05982, -0.1641, 1.709), (0.03209, -0.1817, 1.712), (0.04217, -0.1609, 1.682), (0.05086, -0.1746, 1.721), (0.05989, -0.1549, 1.692), (0.01456, -0.1765, 1.695), (0.01566, -0.1852, 1.706), (0.02618, -0.1708, 1.678), (0.03441, -0.1564, 1.706), (0.04904, -0.1537, 1.711), (0.02984, -0.164, 1.714), (0.03763, -0.1513, 1.692), (0.04267, -0.16, 1.719), (0.05049, -0.147, 1.699), (0.01614, -0.1611, 1.702), (0.01333, -0.1659, 1.71), (0.02578, -0.1584, 1.689), (0.07432, -0.1658, 1.727), (0.05722, -0.1854, 1.734), (0.07082, -0.1736, 1.712), (0.08069, -0.1479, 1.708), (0.07174, -0.1337, 1.692), (0.07216, -0.148, 1.678), (0.0174, -0.2109, 1.725), (0.007677, -0.2095, 1.727), (0.03527, -0.2068, 1.727), (0.03196, -0.199, 1.712), (0.05358, -0.1865, 1.721), (0.07658, -0.1586, 1.691), (0.01426, -0.2, 1.707), (0.006664, -0.1983, 1.709), (0.07275, -0.08474, 1.74), (0.07892, -0.09052, 1.746), (0.0788, -0.08792, 1.74), (0.08087, -0.09239, 1.745), (0.01219, -0.1542, 1.66), (0.0153, -0.1742, 1.669), (-1.863e-09, -0.1287, 1.626), (-1.863e-09, -0.1367, 1.633), (-1.863e-09, -0.127, 1.628), (-1.863e-09, -0.1325, 1.636), (-0.009079, -0.1289, 1.627), (-0.008287, -0.1368, 1.633), (-0.009079, -0.1272, 1.628), (-0.008287, -0.1326, 1.636), (-0.01, -0.1286, 1.627), (-0.009303, -0.1365, 1.634), (-0.009561, -0.1268, 1.628), (-0.008471, -0.132, 1.637), (-0.01529, -0.1281, 1.628), (-0.01617, -0.136, 1.635), (-0.01502, -0.1262, 1.629), (-0.01533, -0.1315, 1.637), (-0.01726, -0.1284, 1.628), (-0.01743, -0.1376, 1.636), (-0.01618, -0.1264, 1.63), (-0.01515, -0.1328, 1.639), (-0.02381, -0.1273, 1.629), (-0.02326, -0.1358, 1.637), (-0.02294, -0.1256, 1.631), (-0.02098, -0.131, 1.64), (-0.02526, -0.1263, 1.63), (-0.02375, -0.1358, 1.638), (-0.02412, -0.1243, 1.632), (-0.02134, -0.1311, 1.641), (-0.03033, -0.1252, 1.633), (-0.02952, -0.1339, 1.64), (-0.02919, -0.1232, 1.635), (-0.02712, -0.1291, 1.643), (-0.03179, -0.1228, 1.635), (-0.03425, -0.1291, 1.642), (-0.02981, -0.1223, 1.635), (-0.02823, -0.1279, 1.642), (-0.0331, -0.1182, 1.64), (-0.03552, -0.1233, 1.647), (-0.03046, -0.1178, 1.641), (-0.0295, -0.1222, 1.647), (-0.03457, -0.1166, 1.641), (-0.03637, -0.1234, 1.647), (-0.03193, -0.1163, 1.642), (-0.03035, -0.1222, 1.647), (-0.03522, -0.1132, 1.646), (-0.03763, -0.1172, 1.653), (-0.03257, -0.1129, 1.646), (-0.03161, -0.1161, 1.654), (-0.03626, -0.1109, 1.647), (-0.03806, -0.116, 1.653), (-0.03362, -0.1106, 1.648), (-0.03204, -0.1149, 1.654), (-0.03691, -0.1057, 1.652), (-0.03933, -0.1101, 1.66), (-0.03427, -0.1054, 1.652), (-0.03331, -0.109, 1.66), (-0.03626, -0.1038, 1.654), (-0.03806, -0.1081, 1.66), (-0.03362, -0.1035, 1.654), (-0.03204, -0.1071, 1.661), (-0.03691, -0.09653, 1.662), (-0.03857, -0.1007, 1.668), (-0.03427, -0.09624, 1.662), (-0.03331, -0.09946, 1.667), (-0.03531, -0.09454, 1.663), (-0.03711, -0.1001, 1.669), (-0.03266, -0.09425, 1.664), (-0.03109, -0.09911, 1.67), (-0.03595, -0.08888, 1.67), (-0.03622, -0.09131, 1.677), (-0.03331, -0.08859, 1.67), (-0.03235, -0.09089, 1.675), (-2.794e-09, -0.1074, 1.601), (-1.863e-09, -0.1278, 1.621), (-1.863e-09, -0.09705, 1.6), (-9.313e-10, -0.1204, 1.63), (-0.02728, -0.1035, 1.605), (-0.02728, -0.1225, 1.624), (-0.02543, -0.09264, 1.606), (-0.02093, -0.1192, 1.632), (-0.03823, -0.09423, 1.619), (-0.04171, -0.1101, 1.64), (-0.03272, -0.08474, 1.617), (-0.02831, -0.1115, 1.641), (-0.05344, -0.05652, 1.672), (-0.05027, -0.0845, 1.67), (-0.04793, -0.04511, 1.673), (-0.03797, -0.0865, 1.672), (-0.07713, -0.06171, 1.747), (-0.07297, -0.1045, 1.727), (-0.06101, -0.06058, 1.75), (-0.06531, -0.1039, 1.731), (-0.04321, -0.03889, 1.861), (-0.07215, -0.1613, 1.731), (-0.03968, -0.1072, 1.661), (-0.03535, -0.04594, 1.689), (-0.08089, -0.1293, 1.789), (-0.0838, -0.07252, 1.828), (-0.03814, 0.007438, 1.717), (-0.0838, -0.0234, 1.763), (-0.07798, -0.07592, 1.737), (-0.05321, -0.1227, 1.692), (-0.04298, 0.01144, 1.796), (-0.03885, -0.1489, 1.658), (-0.03871, -0.1114, 1.87), (-0.0387, -0.1682, 1.821), (-0.03313, -0.2069, 1.74), (-0.03979, -0.0761, 1.876), (-0.07333, -0.002815, 1.783), (-0.06736, -0.008335, 1.732), (-0.05678, -0.1819, 1.738), (-0.05579, -0.1467, 1.671), (-0.03443, -0.1297, 1.636), (-0.04958, -0.1119, 1.678), (-0.06663, -0.1508, 1.806), (-0.03756, -0.1903, 1.78), (-0.06284, -0.1057, 1.719), (-0.06227, -0.05391, 1.71), (-0.06736, -0.0973, 1.85), (-0.08235, -0.04904, 1.744), (-0.03873, -0.1427, 1.851), (-0.07333, -0.04854, 1.843), (-0.06816, -0.1732, 1.711), (-0.07646, -0.1522, 1.757), (-0.08307, -0.1026, 1.81), (-0.08857, -0.04497, 1.799), (-0.08348, -0.1037, 1.766), (-0.07423, -0.1417, 1.711), (-0.04549, -0.007291, 1.832), (-0.0393, 0.01521, 1.756), (-0.02907, -0.1956, 1.711), (-0.03255, -0.07633, 1.687), (-0.03755, -0.02134, 1.699), (-0.04152, -0.1656, 1.672), (5.588e-09, 0.01323, 1.807), (-1.863e-09, -0.15, 1.646), (6.519e-09, -0.1181, 1.883), (3.725e-09, 0.009678, 1.715), (1.863e-09, -0.04577, 1.686), (3.725e-09, -0.1787, 1.832), (0.0, -0.2085, 1.737), (0.0, -0.1028, 1.662), (-9.313e-10, -0.1872, 1.696), (7.451e-09, -0.03955, 1.874), (-0.04349, -0.1296, 1.658), (-0.05163, -0.1839, 1.723), (-0.06147, 0.00227, 1.756), (-0.06147, -0.07392, 1.857), (-0.0518, -0.08818, 1.7), (-0.06376, -0.1722, 1.771), (-0.06609, -0.02958, 1.711), (-0.06718, -0.1263, 1.832), (-0.0775, -0.02053, 1.816), (-0.06389, -0.1573, 1.688), (-0.07779, -0.1298, 1.739), (-0.0873, -0.07519, 1.781), (4.657e-09, 0.02013, 1.759), (6.519e-09, -0.08003, 1.889), (-1.863e-09, -0.1408, 1.629), (0.0, -0.1961, 1.706), (1.863e-09, -0.199, 1.784), (9.313e-10, -0.07541, 1.683), (1.863e-09, -0.02106, 1.694), (5.588e-09, -0.1516, 1.862), (-9.313e-10, -0.184, 1.676), (7.451e-09, -0.004789, 1.843), (-0.02182, -0.03847, 1.869), (-0.02055, -0.1017, 1.663), (-0.01794, -0.04611, 1.686), (-0.01767, 0.009843, 1.715), (-0.02155, 0.01519, 1.8), (-0.01543, -0.1539, 1.655), (-0.01973, -0.1153, 1.878), (-0.01974, -0.1746, 1.827), (-0.01435, -0.21, 1.737), (-0.008044, -0.1867, 1.694), (-0.02022, -0.07791, 1.884), (-0.01637, -0.1385, 1.63), (-0.01878, -0.196, 1.782), (-0.01975, -0.1481, 1.858), (-0.02286, -0.004888, 1.839), (-0.01966, 0.01913, 1.757), (-0.009754, -0.1958, 1.703), (-0.01731, -0.07521, 1.684), (-0.01873, -0.02057, 1.695), (-0.01826, -0.18, 1.667), (-0.05982, -0.1641, 1.709), (-0.03209, -0.1817, 1.712), (-0.04217, -0.1609, 1.682), (-0.05086, -0.1746, 1.721), (-0.05989, -0.1549, 1.692), (-0.01456, -0.1765, 1.695), (-0.01566, -0.1852, 1.706), (-0.02618, -0.1708, 1.678), (-0.03441, -0.1564, 1.706), (-0.04904, -0.1537, 1.711), (-0.02984, -0.164, 1.714), (-0.03763, -0.1513, 1.692), (-0.04267, -0.16, 1.719), (-0.05049, -0.147, 1.699), (-0.01614, -0.1611, 1.702), (-0.01333, -0.1659, 1.71), (-0.02578, -0.1584, 1.689), (-0.07432, -0.1658, 1.727), (-0.05722, -0.1854, 1.734), (-0.07082, -0.1736, 1.712), (-0.08069, -0.1479, 1.708), (-0.07174, -0.1337, 1.692), (-0.07216, -0.148, 1.678), (-0.0174, -0.2109, 1.725), (-0.007677, -0.2095, 1.727), (-0.03527, -0.2068, 1.727), (-0.03196, -0.199, 1.712), (-0.05358, -0.1865, 1.721), (-0.07658, -0.1586, 1.691), (-0.01426, -0.2, 1.707), (-0.006664, -0.1983, 1.709), (-0.07275, -0.08474, 1.74), (-0.07892, -0.09052, 1.746), (-0.0788, -0.08792, 1.74), (-0.08087, -0.09239, 1.745), (-0.01219, -0.1542, 1.66), (-1.863e-09, -0.1506, 1.654), (-0.0153, -0.1742, 1.669), (-9.313e-10, -0.1783, 1.679)], [], [(0, 1, 352, 349), (348, 351, 1, 0), (6, 367, 408, 27), (10, 379, 435, 26), (2, 3, 358, 355), (354, 357, 3, 2), (354, 2, 28, 418), (8, 373, 417, 19), (4, 5, 364, 361), (360, 363, 5, 4), (11, 381, 422, 22), (6, 7, 370, 367), (366, 369, 7, 6), (9, 375, 405, 16), (384, 12, 23, 407), (8, 9, 376, 373), (372, 375, 9, 8), (390, 14, 29, 415), (10, 11, 382, 379), (378, 381, 11, 10), (13, 387, 414, 25), (2, 355, 412, 28), (364, 5, 20, 403), (12, 13, 388, 385), (384, 387, 13, 12), (7, 369, 406, 18), (3, 357, 399, 17), (15, 394, 463, 41), (21, 28, 412, 411), (413, 418, 28, 21), (17, 24, 421, 404), (399, 428, 24, 17), (20, 27, 408, 403), (409, 395, 27, 20), (18, 19, 417, 433), (406, 426, 19, 18), (16, 26, 435, 397), (405, 416, 26, 16), (22, 23, 432, 431), (422, 407, 23, 22), (25, 29, 425, 424), (414, 415, 29, 25), (5, 363, 409, 20), (358, 3, 17, 404), (352, 1, 21, 411), (4, 361, 421, 24), (366, 6, 27, 395), (372, 8, 19, 426), (370, 7, 18, 433), (14, 391, 425, 29), (378, 10, 26, 416), (388, 13, 25, 424), (1, 351, 413, 21), (360, 4, 24, 428), (12, 385, 432, 23), (376, 9, 16, 397), (382, 11, 22, 431), (348, 0, 32, 33), (0, 349, 439, 30), (30, 439, 441, 31), (438, 30, 31, 441), (33, 32, 34, 35), (438, 348, 33, 35), (30, 438, 35, 34), (0, 30, 34, 32), (390, 447, 42, 14), (14, 42, 446, 391), (459, 449, 36, 39), (39, 36, 448, 458), (453, 37, 44, 471), (448, 36, 40, 462), (37, 38, 455, 452), (453, 456, 38, 37), (37, 452, 470, 44), (36, 449, 464, 40), (40, 41, 463, 462), (464, 465, 41, 40), (446, 42, 43, 468), (42, 447, 478, 43), (43, 44, 470, 468), (478, 471, 44, 43), (45, 46, 476, 473), (474, 477, 46, 45), (39, 458, 476, 46), (459, 39, 46, 477), (455, 38, 45, 473), (38, 456, 474, 45), (393, 15, 41, 465), (47, 51, 54, 50), (48, 52, 51, 47), (49, 53, 52, 48), (50, 54, 53, 49), (51, 55, 58, 54), (52, 56, 55, 51), (53, 57, 56, 52), (54, 58, 57, 53), (55, 59, 62, 58), (56, 60, 59, 55), (57, 61, 60, 56), (58, 62, 61, 57), (63, 67, 70, 66), (64, 68, 67, 63), (65, 69, 68, 64), (66, 70, 69, 65), (67, 71, 74, 70), (68, 72, 71, 67), (69, 73, 72, 68), (70, 74, 73, 69), (71, 75, 78, 74), (72, 76, 75, 71), (73, 77, 76, 72), (74, 78, 77, 73), (75, 79, 82, 78), (76, 80, 79, 75), (77, 81, 80, 76), (78, 82, 81, 77), (79, 83, 86, 82), (80, 84, 83, 79), (81, 85, 84, 80), (82, 86, 85, 81), (87, 91, 94, 90), (88, 92, 91, 87), (89, 93, 92, 88), (90, 94, 93, 89), (91, 95, 98, 94), (92, 96, 95, 91), (93, 97, 96, 92), (94, 98, 97, 93), (95, 99, 102, 98), (96, 100, 99, 95), (97, 101, 100, 96), (98, 102, 101, 97), (99, 103, 106, 102), (100, 104, 103, 99), (101, 105, 104, 100), (102, 106, 105, 101), (103, 107, 110, 106), (104, 108, 107, 103), (105, 109, 108, 104), (106, 110, 109, 105), (107, 111, 114, 110), (108, 112, 111, 107), (109, 113, 112, 108), (110, 114, 113, 109), (115, 119, 122, 118), (116, 120, 119, 115), (117, 121, 120, 116), (118, 122, 121, 117), (119, 123, 126, 122), (120, 124, 123, 119), (121, 125, 124, 120), (122, 126, 125, 121), (123, 127, 130, 126), (124, 128, 127, 123), (125, 129, 128, 124), (126, 130, 129, 125), (127, 131, 134, 130), (128, 132, 131, 127), (129, 133, 132, 128), (130, 134, 133, 129), (131, 135, 138, 134), (132, 136, 135, 131), (133, 137, 136, 132), (134, 138, 137, 133), (135, 571, 141, 138), (136, 139, 571, 135), (137, 140, 139, 136), (138, 141, 140, 137), (142, 146, 149, 145), (143, 147, 146, 142), (144, 148, 147, 143), (145, 149, 148, 144), (146, 150, 153, 149), (147, 151, 150, 146), (148, 152, 151, 147), (149, 153, 152, 148), (150, 154, 157, 153), (151, 155, 154, 150), (152, 156, 155, 151), (153, 157, 156, 152), (158, 162, 165, 161), (159, 163, 162, 158), (160, 164, 163, 159), (161, 165, 164, 160), (162, 166, 169, 165), (163, 167, 166, 162), (164, 168, 167, 163), (165, 169, 168, 164), (166, 170, 173, 169), (167, 171, 170, 166), (168, 172, 171, 167), (169, 173, 172, 168), (174, 178, 181, 177), (175, 179, 178, 174), (176, 180, 179, 175), (177, 181, 180, 176), (178, 182, 185, 181), (179, 183, 182, 178), (180, 184, 183, 179), (181, 185, 184, 180), (182, 186, 189, 185), (183, 187, 186, 182), (184, 188, 187, 183), (185, 189, 188, 184), (190, 194, 197, 193), (191, 195, 194, 190), (192, 196, 195, 191), (193, 197, 196, 192), (194, 198, 201, 197), (195, 199, 198, 194), (196, 200, 199, 195), (197, 201, 200, 196), (198, 202, 205, 201), (199, 203, 202, 198), (200, 204, 203, 199), (201, 205, 204, 200), (202, 206, 209, 205), (203, 207, 206, 202), (204, 208, 207, 203), (205, 209, 208, 204), (206, 210, 213, 209), (207, 211, 210, 206), (208, 212, 211, 207), (209, 213, 212, 208), (210, 214, 216, 213), (211, 648, 214, 210), (212, 215, 648, 211), (213, 216, 215, 212), (217, 221, 224, 220), (218, 222, 221, 217), (219, 223, 222, 218), (220, 224, 223, 219), (221, 225, 228, 224), (222, 226, 225, 221), (223, 227, 226, 222), (224, 228, 227, 223), (225, 229, 232, 228), (226, 230, 229, 225), (227, 231, 230, 226), (228, 232, 231, 227), (229, 233, 236, 232), (230, 234, 233, 229), (231, 235, 234, 230), (232, 236, 235, 231), (233, 237, 240, 236), (234, 238, 237, 233), (235, 239, 238, 234), (236, 240, 239, 235), (241, 245, 248, 244), (242, 246, 245, 241), (243, 247, 246, 242), (244, 248, 247, 243), (245, 249, 252, 248), (246, 250, 249, 245), (247, 251, 250, 246), (248, 252, 251, 247), (249, 253, 256, 252), (250, 254, 253, 249), (251, 255, 254, 250), (252, 256, 255, 251), (253, 257, 260, 256), (254, 258, 257, 253), (255, 259, 258, 254), (256, 260, 259, 255), (257, 261, 264, 260), (258, 262, 261, 257), (259, 263, 262, 258), (260, 264, 263, 259), (265, 269, 272, 268), (266, 270, 269, 265), (267, 271, 270, 266), (268, 272, 271, 267), (269, 273, 276, 272), (270, 274, 273, 269), (271, 275, 274, 270), (272, 276, 275, 271), (273, 277, 280, 276), (274, 278, 277, 273), (275, 279, 278, 274), (276, 280, 279, 275), (281, 285, 288, 284), (282, 286, 285, 281), (283, 287, 286, 282), (284, 288, 287, 283), (285, 289, 292, 288), (286, 290, 289, 285), (287, 291, 290, 286), (288, 292, 291, 287), (289, 293, 296, 292), (290, 294, 293, 289), (291, 295, 294, 290), (292, 296, 295, 291), (293, 297, 300, 296), (294, 298, 297, 293), (295, 299, 298, 294), (296, 300, 299, 295), (297, 301, 304, 300), (298, 302, 301, 297), (299, 303, 302, 298), (300, 304, 303, 299), (301, 305, 308, 304), (302, 306, 305, 301), (303, 307, 306, 302), (304, 308, 307, 303), (305, 309, 312, 308), (306, 310, 309, 305), (307, 311, 310, 306), (308, 312, 311, 307), (176, 175, 174, 177), (192, 191, 190, 193), (219, 218, 217, 220), (243, 242, 241, 244), (283, 282, 281, 284), (267, 266, 265, 268), (49, 48, 47, 50), (65, 64, 63, 66), (89, 88, 87, 90), (117, 116, 115, 118), (144, 143, 142, 145), (160, 159, 158, 161), (337, 314, 316, 338), (346, 342, 320, 339), (339, 320, 318, 340), (345, 344, 314, 337), (341, 319, 317, 343), (342, 316, 314, 344), (778, 760, 324, 335), (335, 324, 322, 336), (759, 323, 321, 761), (324, 760, 762, 322), (336, 322, 762, 777), (325, 326, 328, 327), (327, 328, 332, 331), (331, 332, 330, 329), (329, 330, 326, 325), (327, 331, 329, 325), (332, 328, 326, 330), (321, 334, 773, 761), (323, 333, 334, 321), (759, 774, 333, 323), (334, 336, 777, 773), (333, 335, 336, 334), (774, 778, 335, 333), (343, 345, 337, 313), (319, 339, 340, 317), (341, 346, 339, 319), (313, 337, 338, 315), (315, 338, 346, 341), (317, 340, 345, 343), (320, 342, 344, 318), (315, 341, 343, 313), (340, 318, 344, 345), (338, 316, 342, 346), (347, 349, 352, 350), (348, 347, 350, 351), (365, 430, 408, 367), (377, 429, 435, 379), (353, 355, 358, 356), (354, 353, 356, 357), (354, 418, 434, 353), (371, 401, 417, 373), (359, 361, 364, 362), (360, 359, 362, 363), (380, 419, 422, 381), (365, 367, 370, 368), (366, 365, 368, 369), (374, 396, 405, 375), (384, 407, 420, 383), (371, 373, 376, 374), (372, 371, 374, 375), (390, 415, 436, 389), (377, 379, 382, 380), (378, 377, 380, 381), (386, 427, 414, 387), (353, 434, 412, 355), (364, 403, 402, 362), (383, 385, 388, 386), (384, 383, 386, 387), (368, 400, 406, 369), (356, 398, 399, 357), (392, 461, 463, 394), (410, 411, 412, 434), (413, 410, 434, 418), (398, 404, 421, 423), (399, 398, 423, 428), (402, 403, 408, 430), (409, 402, 430, 395), (400, 433, 417, 401), (406, 400, 401, 426), (396, 397, 435, 429), (405, 396, 429, 416), (419, 431, 432, 420), (422, 419, 420, 407), (427, 424, 425, 436), (414, 427, 436, 415), (362, 402, 409, 363), (358, 404, 398, 356), (352, 411, 410, 350), (359, 423, 421, 361), (366, 395, 430, 365), (372, 426, 401, 371), (370, 433, 400, 368), (389, 436, 425, 391), (378, 416, 429, 377), (388, 424, 427, 386), (350, 410, 413, 351), (360, 428, 423, 359), (383, 420, 432, 385), (376, 397, 396, 374), (382, 431, 419, 380), (348, 443, 442, 347), (347, 437, 439, 349), (437, 440, 441, 439), (438, 441, 440, 437), (443, 445, 444, 442), (438, 445, 443, 348), (437, 444, 445, 438), (347, 442, 444, 437), (390, 389, 466, 447), (389, 391, 446, 466), (459, 457, 450, 449), (457, 458, 448, 450), (453, 471, 469, 451), (448, 462, 460, 450), (451, 452, 455, 454), (453, 451, 454, 456), (451, 469, 470, 452), (450, 460, 464, 449), (460, 462, 463, 461), (464, 460, 461, 465), (446, 468, 467, 466), (466, 467, 478, 447), (467, 468, 470, 469), (478, 467, 469, 471), (472, 473, 476, 475), (474, 472, 475, 477), (457, 475, 476, 458), (459, 477, 475, 457), (455, 473, 472, 454), (454, 472, 474, 456), (393, 465, 461, 392), (479, 482, 486, 483), (480, 479, 483, 484), (481, 480, 484, 485), (482, 481, 485, 486), (483, 486, 490, 487), (484, 483, 487, 488), (485, 484, 488, 489), (486, 485, 489, 490), (487, 490, 494, 491), (488, 487, 491, 492), (489, 488, 492, 493), (490, 489, 493, 494), (495, 498, 502, 499), (496, 495, 499, 500), (497, 496, 500, 501), (498, 497, 501, 502), (499, 502, 506, 503), (500, 499, 503, 504), (501, 500, 504, 505), (502, 501, 505, 506), (503, 506, 510, 507), (504, 503, 507, 508), (505, 504, 508, 509), (506, 505, 509, 510), (507, 510, 514, 511), (508, 507, 511, 512), (509, 508, 512, 513), (510, 509, 513, 514), (511, 514, 518, 515), (512, 511, 515, 516), (513, 512, 516, 517), (514, 513, 517, 518), (519, 522, 526, 523), (520, 519, 523, 524), (521, 520, 524, 525), (522, 521, 525, 526), (523, 526, 530, 527), (524, 523, 527, 528), (525, 524, 528, 529), (526, 525, 529, 530), (527, 530, 534, 531), (528, 527, 531, 532), (529, 528, 532, 533), (530, 529, 533, 534), (531, 534, 538, 535), (532, 531, 535, 536), (533, 532, 536, 537), (534, 533, 537, 538), (535, 538, 542, 539), (536, 535, 539, 540), (537, 536, 540, 541), (538, 537, 541, 542), (539, 542, 546, 543), (540, 539, 543, 544), (541, 540, 544, 545), (542, 541, 545, 546), (547, 550, 554, 551), (548, 547, 551, 552), (549, 548, 552, 553), (550, 549, 553, 554), (551, 554, 558, 555), (552, 551, 555, 556), (553, 552, 556, 557), (554, 553, 557, 558), (555, 558, 562, 559), (556, 555, 559, 560), (557, 556, 560, 561), (558, 557, 561, 562), (559, 562, 566, 563), (560, 559, 563, 564), (561, 560, 564, 565), (562, 561, 565, 566), (563, 566, 570, 567), (564, 563, 567, 568), (565, 564, 568, 569), (566, 565, 569, 570), (567, 570, 574, 571), (568, 567, 571, 572), (569, 568, 572, 573), (570, 569, 573, 574), (575, 578, 582, 579), (576, 575, 579, 580), (577, 576, 580, 581), (578, 577, 581, 582), (579, 582, 586, 583), (580, 579, 583, 584), (581, 580, 584, 585), (582, 581, 585, 586), (583, 586, 590, 587), (584, 583, 587, 588), (585, 584, 588, 589), (586, 585, 589, 590), (591, 594, 598, 595), (592, 591, 595, 596), (593, 592, 596, 597), (594, 593, 597, 598), (595, 598, 602, 599), (596, 595, 599, 600), (597, 596, 600, 601), (598, 597, 601, 602), (599, 602, 606, 603), (600, 599, 603, 604), (601, 600, 604, 605), (602, 601, 605, 606), (607, 610, 614, 611), (608, 607, 611, 612), (609, 608, 612, 613), (610, 609, 613, 614), (611, 614, 618, 615), (612, 611, 615, 616), (613, 612, 616, 617), (614, 613, 617, 618), (615, 618, 622, 619), (616, 615, 619, 620), (617, 616, 620, 621), (618, 617, 621, 622), (623, 626, 630, 627), (624, 623, 627, 628), (625, 624, 628, 629), (626, 625, 629, 630), (627, 630, 634, 631), (628, 627, 631, 632), (629, 628, 632, 633), (630, 629, 633, 634), (631, 634, 638, 635), (632, 631, 635, 636), (633, 632, 636, 637), (634, 633, 637, 638), (635, 638, 642, 639), (636, 635, 639, 640), (637, 636, 640, 641), (638, 637, 641, 642), (639, 642, 646, 643), (640, 639, 643, 644), (641, 640, 644, 645), (642, 641, 645, 646), (643, 646, 650, 647), (644, 643, 647, 648), (645, 644, 648, 649), (646, 645, 649, 650), (651, 654, 658, 655), (652, 651, 655, 656), (653, 652, 656, 657), (654, 653, 657, 658), (655, 658, 662, 659), (656, 655, 659, 660), (657, 656, 660, 661), (658, 657, 661, 662), (659, 662, 666, 663), (660, 659, 663, 664), (661, 660, 664, 665), (662, 661, 665, 666), (663, 666, 670, 667), (664, 663, 667, 668), (665, 664, 668, 669), (666, 665, 669, 670), (667, 670, 674, 671), (668, 667, 671, 672), (669, 668, 672, 673), (670, 669, 673, 674), (675, 678, 682, 679), (676, 675, 679, 680), (677, 676, 680, 681), (678, 677, 681, 682), (679, 682, 686, 683), (680, 679, 683, 684), (681, 680, 684, 685), (682, 681, 685, 686), (683, 686, 690, 687), (684, 683, 687, 688), (685, 684, 688, 689), (686, 685, 689, 690), (687, 690, 694, 691), (688, 687, 691, 692), (689, 688, 692, 693), (690, 689, 693, 694), (691, 694, 698, 695), (692, 691, 695, 696), (693, 692, 696, 697), (694, 693, 697, 698), (699, 702, 706, 703), (700, 699, 703, 704), (701, 700, 704, 705), (702, 701, 705, 706), (703, 706, 710, 707), (704, 703, 707, 708), (705, 704, 708, 709), (706, 705, 709, 710), (707, 710, 714, 711), (708, 707, 711, 712), (709, 708, 712, 713), (710, 709, 713, 714), (715, 718, 722, 719), (716, 715, 719, 720), (717, 716, 720, 721), (718, 717, 721, 722), (719, 722, 726, 723), (720, 719, 723, 724), (721, 720, 724, 725), (722, 721, 725, 726), (723, 726, 730, 727), (724, 723, 727, 728), (725, 724, 728, 729), (726, 725, 729, 730), (727, 730, 734, 731), (728, 727, 731, 732), (729, 728, 732, 733), (730, 729, 733, 734), (731, 734, 738, 735), (732, 731, 735, 736), (733, 732, 736, 737), (734, 733, 737, 738), (735, 738, 742, 739), (736, 735, 739, 740), (737, 736, 740, 741), (738, 737, 741, 742), (739, 742, 746, 743), (740, 739, 743, 744), (741, 740, 744, 745), (742, 741, 745, 746), (609, 610, 607, 608), (625, 626, 623, 624), (653, 654, 651, 652), (677, 678, 675, 676), (717, 718, 715, 716), (701, 702, 699, 700), (481, 482, 479, 480), (497, 498, 495, 496), (521, 522, 519, 520), (549, 550, 547, 548), (577, 578, 575, 576), (593, 594, 591, 592), (779, 780, 750, 748), (788, 781, 754, 784), (781, 782, 752, 754), (787, 779, 748, 786), (783, 785, 751, 753), (784, 786, 748, 750), (778, 775, 758, 760), (775, 776, 756, 758), (759, 761, 755, 757), (758, 756, 762, 760), (776, 777, 762, 756), (763, 765, 766, 764), (765, 769, 770, 766), (769, 767, 768, 770), (767, 763, 764, 768), (765, 763, 767, 769), (770, 768, 764, 766), (755, 761, 773, 772), (757, 755, 772, 771), (759, 757, 771, 774), (772, 773, 777, 776), (771, 772, 776, 775), (774, 771, 775, 778), (785, 747, 779, 787), (753, 751, 782, 781), (783, 753, 781, 788), (747, 749, 780, 779), (749, 783, 788, 780), (751, 785, 787, 782), (754, 752, 786, 784), (749, 747, 785, 783), (782, 787, 786, 752), (780, 788, 784, 750), (813, 799, 792, 800), (812, 802, 796, 803), (811, 804, 794, 805), (810, 807, 790, 798), (827, 824, 817, 821), (808, 799, 790, 807), (804, 808, 807, 794), (796, 802, 808, 804), (802, 792, 799, 808), (797, 809, 806, 789), (791, 801, 809, 797), (806, 810, 798, 789), (793, 805, 810, 806), (805, 794, 807, 810), (824, 825, 818, 817), (803, 796, 804, 811), (801, 812, 803, 795), (791, 800, 812, 801), (800, 792, 802, 812), (797, 813, 800, 791), (789, 798, 813, 797), (798, 790, 799, 813), (820, 816, 818, 819), (816, 821, 817, 818), (815, 814, 821, 816), (825, 828, 819, 818), (826, 829, 814, 815), (829, 827, 821, 814), (803, 811, 827, 829), (795, 803, 829, 826), (806, 809, 822, 828), (793, 806, 828, 825), (805, 793, 825, 824), (809, 801, 823, 822), (801, 795, 826, 823), (811, 805, 824, 827), (854, 841, 833, 840), (853, 844, 837, 843), (852, 846, 835, 845), (851, 839, 831, 848), (868, 862, 858, 865), (849, 848, 831, 840), (845, 835, 848, 849), (837, 845, 849, 843), (843, 849, 840, 833), (838, 830, 847, 850), (832, 838, 850, 842), (847, 830, 839, 851), (834, 847, 851, 846), (846, 851, 848, 835), (865, 858, 859, 866), (844, 852, 845, 837), (842, 836, 844, 853), (832, 842, 853, 841), (841, 853, 843, 833), (838, 832, 841, 854), (830, 838, 854, 839), (839, 854, 840, 831), (861, 860, 859, 857), (857, 859, 858, 862), (856, 857, 862, 855), (866, 859, 860, 869), (867, 856, 855, 870), (870, 855, 862, 868), (844, 870, 868, 852), (836, 867, 870, 844), (847, 869, 863, 850), (834, 866, 869, 847), (846, 865, 866, 834), (850, 863, 864, 842), (842, 864, 867, 836), (852, 868, 865, 846), (918, 873, 922, 920), (894, 921, 925, 924), (913, 882, 876, 874), (874, 876, 872, 878), (871, 879, 883, 884), (882, 880, 872, 876), (890, 887, 880, 882), (889, 888, 881, 879), (877, 890, 882, 913), (878, 872, 880, 912), (886, 885, 895, 896), (881, 875, 885, 886), (875, 871, 884, 885), (879, 881, 886, 883), (884, 883, 943, 944), (883, 886, 946, 943), (885, 884, 944, 945), (921, 894, 890, 877), (893, 892, 888, 889), (894, 891, 887, 890), (912, 880, 887, 873), (922, 921, 919, 920), (919, 921, 877, 917), (893, 920, 919, 892), (873, 887, 891, 922), (895, 897, 901, 899), (946, 886, 896, 898), (885, 945, 897, 895), (945, 946, 898, 897), (902, 900, 904, 906), (896, 895, 899, 900), (898, 896, 900, 902), (897, 898, 902, 901), (903, 905, 909, 907), (901, 902, 906, 905), (899, 901, 905, 903), (900, 899, 903, 904), (904, 908, 910, 906), (906, 910, 909, 905), (892, 919, 909, 910), (888, 892, 910, 908), (888, 908, 907, 917), (889, 918, 920, 893), (916, 912, 873, 918), (879, 916, 918, 889), (907, 909, 919, 917), (871, 911, 916, 879), (888, 917, 915, 881), (875, 914, 911, 871), (881, 915, 914, 875), (911, 878, 912, 916), (917, 877, 913, 915), (903, 907, 908, 904), (914, 874, 878, 911), (915, 913, 874, 914), (923, 924, 925, 926), (922, 891, 923, 926), (891, 894, 924, 923), (921, 922, 926, 925), (978, 980, 982, 929), (954, 984, 985, 981), (973, 930, 932, 938), (930, 934, 928, 932), (927, 940, 939, 935), (938, 932, 928, 936), (950, 938, 936, 947), (949, 935, 937, 948), (933, 973, 938, 950), (934, 972, 936, 928), (942, 956, 955, 941), (937, 942, 941, 931), (931, 941, 940, 927), (935, 939, 942, 937), (940, 944, 943, 939), (939, 943, 946, 942), (941, 945, 944, 940), (981, 933, 950, 954), (953, 949, 948, 952), (954, 950, 947, 951), (972, 929, 947, 936), (982, 980, 979, 981), (979, 977, 933, 981), (953, 952, 979, 980), (929, 982, 951, 947), (955, 959, 961, 957), (946, 958, 956, 942), (941, 955, 957, 945), (945, 957, 958, 946), (962, 966, 964, 960), (956, 960, 959, 955), (958, 962, 960, 956), (957, 961, 962, 958), (963, 967, 969, 965), (961, 965, 966, 962), (959, 963, 965, 961), (960, 964, 963, 959), (964, 966, 970, 968), (966, 965, 969, 970), (952, 970, 969, 979), (948, 968, 970, 952), (948, 977, 967, 968), (949, 953, 980, 978), (976, 978, 929, 972), (935, 949, 978, 976), (967, 977, 979, 969), (927, 935, 976, 971), (948, 937, 975, 977), (931, 927, 971, 974), (937, 931, 974, 975), (971, 976, 972, 934), (977, 975, 973, 933), (963, 964, 968, 967), (974, 971, 934, 930), (975, 974, 930, 973), (983, 986, 985, 984), (982, 986, 983, 951), (951, 983, 984, 954), (981, 985, 986, 982), (987, 988, 990, 989), (989, 990, 994, 993), (993, 994, 992, 991), (991, 992, 988, 987), (994, 990, 1000, 1002), (991, 997, 998, 993), (993, 998, 996, 989), (987, 995, 997, 991), (1002, 1000, 999, 1001), (992, 994, 1002, 1001), (990, 988, 999, 1000), (988, 992, 1001, 999), (989, 996, 995, 987), (1003, 1005, 1006, 1004), (1005, 1009, 1010, 1006), (1009, 1007, 1008, 1010), (1007, 1003, 1004, 1008), (1010, 1018, 1016, 1006), (1007, 1009, 1014, 1013), (1009, 1005, 1012, 1014), (1003, 1007, 1013, 1011), (1018, 1017, 1015, 1016), (1008, 1017, 1018, 1010), (1006, 1016, 1015, 1004), (1004, 1015, 1017, 1008), (1005, 1003, 1011, 1012), (1216, 1217, 1022, 1021), (1021, 1022, 1020, 1019), (1019, 1020, 1215, 1214), (1216, 1021, 1019, 1214), (1022, 1217, 1215, 1020), (1023, 1024, 1026, 1025), (1025, 1026, 1030, 1029), (1029, 1030, 1028, 1027), (1027, 1028, 1024, 1023), (1025, 1029, 1027, 1023), (1030, 1026, 1024, 1028), (1031, 1032, 1034, 1033), (1033, 1034, 1038, 1037), (1037, 1038, 1036, 1035), (1035, 1036, 1032, 1031), (1033, 1037, 1035, 1031), (1038, 1034, 1032, 1036), (1039, 1040, 1042, 1041), (1041, 1042, 1046, 1045), (1045, 1046, 1044, 1043), (1043, 1044, 1040, 1039), (1041, 1045, 1043, 1039), (1046, 1042, 1040, 1044), (1047, 1048, 1050, 1049), (1049, 1050, 1054, 1053), (1053, 1054, 1052, 1051), (1051, 1052, 1048, 1047), (1049, 1053, 1051, 1047), (1054, 1050, 1048, 1052), (1055, 1056, 1058, 1057), (1057, 1058, 1062, 1061), (1061, 1062, 1060, 1059), (1059, 1060, 1056, 1055), (1057, 1061, 1059, 1055), (1062, 1058, 1056, 1060), (1063, 1064, 1066, 1065), (1065, 1066, 1070, 1069), (1069, 1070, 1068, 1067), (1067, 1068, 1064, 1063), (1065, 1069, 1067, 1063), (1070, 1066, 1064, 1068), (1071, 1072, 1074, 1073), (1073, 1074, 1078, 1077), (1077, 1078, 1076, 1075), (1075, 1076, 1072, 1071), (1073, 1077, 1075, 1071), (1078, 1074, 1072, 1076), (1079, 1080, 1082, 1081), (1081, 1082, 1086, 1085), (1085, 1086, 1084, 1083), (1083, 1084, 1080, 1079), (1081, 1085, 1083, 1079), (1086, 1082, 1080, 1084), (1288, 1289, 1090, 1089), (1088, 1087, 1091, 1092), (1087, 1088, 1287, 1286), (1288, 1089, 1087, 1286), (1090, 1289, 1287, 1088), (1091, 1093, 1097, 1095), (1087, 1089, 1093, 1091), (1090, 1088, 1092, 1094), (1089, 1090, 1094, 1093), (1098, 1096, 1100, 1102), (1094, 1092, 1096, 1098), (1093, 1094, 1098, 1097), (1092, 1091, 1095, 1096), (1101, 1102, 1100, 1099), (1097, 1098, 1102, 1101), (1096, 1095, 1099, 1100), (1095, 1097, 1101, 1099), (1157, 1171, 1379, 1357), (1157, 1357, 1371, 1167), (1103, 1118, 1148, 1132), (1103, 1132, 1153, 1139), (1104, 1138, 1155, 1134), (1104, 1134, 1150, 1121), (1117, 1165, 1200, 1202), (1154, 1122, 1199, 1205), (1158, 1355, 1375, 1174), (1105, 1142, 1149, 1124), (1105, 1124, 1145, 1123), (1158, 1168, 1372, 1355), (1159, 1352, 1376, 1175), (1106, 1143, 1151, 1128), (1106, 1128, 1149, 1142), (1159, 1174, 1375, 1352), (1107, 1137, 1156, 1135), (1107, 1135, 1152, 1125), (1107, 1125, 1150, 1134), (1107, 1134, 1155, 1137), (1108, 1136, 1153, 1132), (1108, 1132, 1148, 1129), (1108, 1129, 1152, 1135), (1108, 1135, 1156, 1136), (1160, 1351, 1370, 1172), (1109, 1140, 1147, 1120), (1109, 1120, 1151, 1143), (1160, 1175, 1376, 1351), (1110, 1120, 1147, 1119), (1110, 1119, 1153, 1136), (1110, 1136, 1156, 1130), (1110, 1130, 1151, 1120), (1111, 1128, 1151, 1130), (1111, 1130, 1156, 1137), (1111, 1137, 1155, 1127), (1111, 1127, 1149, 1128), (1112, 1124, 1149, 1127), (1112, 1127, 1155, 1138), (1354, 1373, 1207, 1201), (1112, 1122, 1145, 1124), (1161, 1172, 1370, 1348), (1161, 1348, 1379, 1171), (1113, 1139, 1153, 1119), (1113, 1119, 1147, 1140), (1114, 1123, 1145, 1122), (1114, 1122, 1154, 1144), (1349, 1162, 1212, 1436), (1162, 1349, 1372, 1168), (1115, 1129, 1148, 1118), (1163, 1167, 1371, 1350), (1163, 1350, 1377, 1170), (1115, 1131, 1152, 1129), (1116, 1125, 1152, 1131), (1164, 1170, 1377, 1353), (1164, 1353, 1374, 1169), (1116, 1126, 1150, 1125), (1117, 1121, 1150, 1126), (1165, 1169, 1374, 1354), (1146, 1133, 1196, 1204), (1165, 1354, 1201, 1200), (1166, 1176, 1184, 1182), (1144, 1154, 1181, 1179), (1166, 1173, 1373, 1356), (1166, 1356, 1378, 1176), (1133, 1146, 1180, 1177), (1176, 1144, 1179, 1184), (1104, 1121, 1195, 1194), (1117, 1126, 1169, 1165), (1116, 1164, 1169, 1126), (1116, 1131, 1170, 1164), (1115, 1163, 1170, 1131), (1115, 1118, 1167, 1163), (1114, 1162, 1168, 1123), (1114, 1144, 1176, 1162), (1113, 1161, 1171, 1139), (1113, 1140, 1172, 1161), (1109, 1143, 1175, 1160), (1109, 1160, 1172, 1140), (1106, 1142, 1174, 1159), (1106, 1159, 1175, 1143), (1105, 1123, 1168, 1158), (1105, 1158, 1174, 1142), (1103, 1157, 1167, 1118), (1103, 1139, 1171, 1157), (1184, 1179, 1188, 1193), (1183, 1182, 1191, 1192), (1181, 1177, 1186, 1190), (1179, 1181, 1190, 1188), (1141, 1173, 1183, 1178), (1146, 1141, 1178, 1180), (1154, 1133, 1177, 1181), (1173, 1166, 1182, 1183), (1185, 1188, 1190, 1186), (1185, 1186, 1189, 1187), (1185, 1191, 1193, 1188), (1185, 1187, 1192, 1191), (1180, 1178, 1187, 1189), (1177, 1180, 1189, 1186), (1182, 1184, 1193, 1191), (1178, 1183, 1192, 1187), (1194, 1195, 1204, 1196), (1194, 1196, 1205, 1197), (1198, 1197, 1205, 1199), (1200, 1201, 1207, 1206), (1202, 1203, 1204, 1195), (1202, 1200, 1206, 1203), (1173, 1141, 1203, 1206), (1133, 1154, 1205, 1196), (1141, 1146, 1204, 1203), (1138, 1104, 1194, 1197), (1121, 1117, 1202, 1195), (1373, 1173, 1206, 1207), (1198, 1112, 1208, 1210), (1122, 1112, 1198, 1199), (1208, 1209, 1211, 1210), (1112, 1138, 1209, 1208), (1197, 1198, 1210, 1211), (1138, 1197, 1211, 1209), (1212, 1213, 1438, 1436), (1162, 1176, 1213, 1212), (1176, 1378, 1438, 1213), (1214, 1216, 1217, 1215), (1216, 1220, 1221, 1217), (1220, 1218, 1219, 1221), (1218, 1214, 1215, 1219), (1216, 1214, 1218, 1220), (1221, 1219, 1215, 1217), (1222, 1224, 1225, 1223), (1224, 1228, 1229, 1225), (1228, 1226, 1227, 1229), (1226, 1222, 1223, 1227), (1224, 1222, 1226, 1228), (1229, 1227, 1223, 1225), (1230, 1232, 1233, 1231), (1232, 1236, 1237, 1233), (1236, 1234, 1235, 1237), (1234, 1230, 1231, 1235), (1232, 1230, 1234, 1236), (1237, 1235, 1231, 1233), (1238, 1240, 1241, 1239), (1240, 1244, 1245, 1241), (1244, 1242, 1243, 1245), (1242, 1238, 1239, 1243), (1240, 1238, 1242, 1244), (1245, 1243, 1239, 1241), (1246, 1248, 1249, 1247), (1248, 1252, 1253, 1249), (1252, 1250, 1251, 1253), (1250, 1246, 1247, 1251), (1248, 1246, 1250, 1252), (1253, 1251, 1247, 1249), (1254, 1256, 1257, 1255), (1256, 1260, 1261, 1257), (1260, 1258, 1259, 1261), (1258, 1254, 1255, 1259), (1256, 1254, 1258, 1260), (1261, 1259, 1255, 1257), (1262, 1264, 1265, 1263), (1264, 1268, 1269, 1265), (1268, 1266, 1267, 1269), (1266, 1262, 1263, 1267), (1264, 1262, 1266, 1268), (1269, 1267, 1263, 1265), (1270, 1272, 1273, 1271), (1272, 1276, 1277, 1273), (1276, 1274, 1275, 1277), (1274, 1270, 1271, 1275), (1272, 1270, 1274, 1276), (1277, 1275, 1271, 1273), (1278, 1280, 1281, 1279), (1280, 1284, 1285, 1281), (1284, 1282, 1283, 1285), (1282, 1278, 1279, 1283), (1280, 1278, 1282, 1284), (1285, 1283, 1279, 1281), (1288, 1292, 1293, 1289), (1291, 1295, 1294, 1290), (1290, 1286, 1287, 1291), (1288, 1286, 1290, 1292), (1293, 1291, 1287, 1289), (1294, 1298, 1300, 1296), (1290, 1294, 1296, 1292), (1293, 1297, 1295, 1291), (1292, 1296, 1297, 1293), (1301, 1305, 1303, 1299), (1297, 1301, 1299, 1295), (1296, 1300, 1301, 1297), (1295, 1299, 1298, 1294), (1304, 1302, 1303, 1305), (1300, 1304, 1305, 1301), (1299, 1303, 1302, 1298), (1298, 1302, 1304, 1300), (1380, 1357, 1379, 1394), (1380, 1390, 1371, 1357), (1306, 1335, 1361, 1321), (1306, 1342, 1366, 1335), (1307, 1337, 1368, 1341), (1307, 1324, 1363, 1337), (1320, 1425, 1423, 1388), (1367, 1428, 1422, 1325), (1381, 1397, 1375, 1355), (1308, 1327, 1362, 1345), (1308, 1326, 1358, 1327), (1381, 1355, 1372, 1391), (1382, 1398, 1376, 1352), (1309, 1331, 1364, 1346), (1309, 1345, 1362, 1331), (1382, 1352, 1375, 1397), (1310, 1338, 1369, 1340), (1310, 1328, 1365, 1338), (1310, 1337, 1363, 1328), (1310, 1340, 1368, 1337), (1311, 1335, 1366, 1339), (1311, 1332, 1361, 1335), (1311, 1338, 1365, 1332), (1311, 1339, 1369, 1338), (1383, 1395, 1370, 1351), (1312, 1323, 1360, 1343), (1312, 1346, 1364, 1323), (1383, 1351, 1376, 1398), (1313, 1322, 1360, 1323), (1313, 1339, 1366, 1322), (1313, 1333, 1369, 1339), (1313, 1323, 1364, 1333), (1314, 1333, 1364, 1331), (1314, 1340, 1369, 1333), (1314, 1330, 1368, 1340), (1314, 1331, 1362, 1330), (1315, 1330, 1362, 1327), (1315, 1341, 1368, 1330), (1354, 1424, 1430, 1373), (1315, 1327, 1358, 1325), (1384, 1348, 1370, 1395), (1384, 1394, 1379, 1348), (1316, 1322, 1366, 1342), (1316, 1343, 1360, 1322), (1317, 1325, 1358, 1326), (1317, 1347, 1367, 1325), (1349, 1436, 1435, 1385), (1385, 1391, 1372, 1349), (1318, 1321, 1361, 1332), (1386, 1350, 1371, 1390), (1386, 1393, 1377, 1350), (1318, 1332, 1365, 1334), (1319, 1334, 1365, 1328), (1387, 1353, 1377, 1393), (1387, 1392, 1374, 1353), (1319, 1328, 1363, 1329), (1320, 1329, 1363, 1324), (1388, 1354, 1374, 1392), (1359, 1427, 1419, 1336), (1388, 1423, 1424, 1354), (1389, 1405, 1407, 1399), (1347, 1402, 1404, 1367), (1389, 1356, 1373, 1396), (1389, 1399, 1378, 1356), (1336, 1400, 1403, 1359), (1399, 1407, 1402, 1347), (1307, 1417, 1418, 1324), (1320, 1388, 1392, 1329), (1319, 1329, 1392, 1387), (1319, 1387, 1393, 1334), (1318, 1334, 1393, 1386), (1318, 1386, 1390, 1321), (1317, 1326, 1391, 1385), (1317, 1385, 1399, 1347), (1316, 1342, 1394, 1384), (1316, 1384, 1395, 1343), (1312, 1383, 1398, 1346), (1312, 1343, 1395, 1383), (1309, 1382, 1397, 1345), (1309, 1346, 1398, 1382), (1308, 1381, 1391, 1326), (1308, 1345, 1397, 1381), (1306, 1321, 1390, 1380), (1306, 1380, 1394, 1342), (1407, 1416, 1411, 1402), (1406, 1415, 1414, 1405), (1404, 1413, 1409, 1400), (1402, 1411, 1413, 1404), (1344, 1401, 1406, 1396), (1359, 1403, 1401, 1344), (1367, 1404, 1400, 1336), (1396, 1406, 1405, 1389), (1408, 1409, 1413, 1411), (1408, 1410, 1412, 1409), (1408, 1411, 1416, 1414), (1408, 1414, 1415, 1410), (1403, 1412, 1410, 1401), (1400, 1409, 1412, 1403), (1405, 1414, 1416, 1407), (1401, 1410, 1415, 1406), (1417, 1419, 1427, 1418), (1417, 1420, 1428, 1419), (1421, 1422, 1428, 1420), (1423, 1429, 1430, 1424), (1425, 1418, 1427, 1426), (1425, 1426, 1429, 1423), (1396, 1429, 1426, 1344), (1336, 1419, 1428, 1367), (1344, 1426, 1427, 1359), (1341, 1420, 1417, 1307), (1324, 1418, 1425, 1320), (1373, 1430, 1429, 1396), (1421, 1433, 1431, 1315), (1325, 1422, 1421, 1315), (1431, 1433, 1434, 1432), (1315, 1431, 1432, 1341), (1420, 1434, 1433, 1421), (1341, 1432, 1434, 1420), (1435, 1436, 1438, 1437), (1385, 1435, 1437, 1399), (1399, 1437, 1438, 1378)])
me_cube_020.polygons.foreach_set('use_smooth', [True] * 1305)
me_cube_020.polygons.foreach_set('material_index', [0, 0, 0, 0, 0, 0, 0, 0, 0, 0, 0, 0, 0, 0, 0, 0, 0, 0, 0, 0, 0, 0, 0, 0, 0, 0, 0, 0, 3, 3, 3, 3, 3, 3, 3, 3, 3, 3, 3, 3, 3, 3, 0, 0, 0, 0, 0, 0, 0, 0, 0, 0, 0, 0, 0, 0, 0, 0, 0, 0, 0, 0, 0, 0, 0, 0, 0, 0, 0, 0, 0, 0, 0, 0, 0, 0, 0, 0, 0, 3, 3, 3, 3, 0, 0, 0, 0, 0, 0, 0, 0, 0, 0, 0, 0, 0, 0, 0, 0, 0, 0, 0, 0, 0, 0, 0, 0, 0, 0, 0, 0, 0, 0, 0, 0, 0, 0, 0, 0, 0, 0, 0, 0, 0, 0, 0, 0, 0, 0, 0, 0, 0, 0, 0, 0, 0, 0, 0, 0, 0, 0, 0, 0, 0, 0, 0, 0, 0, 0, 0, 0, 0, 0, 0, 0, 0, 0, 0, 0, 0, 0, 0, 0, 0, 0, 0, 0, 0, 0, 0, 0, 0, 0, 0, 0, 0, 0, 0, 0, 0, 0, 0, 0, 0, 0, 0, 0, 0, 0, 0, 0, 0, 0, 0, 0, 0, 0, 0, 0, 0, 0, 0, 0, 0, 0, 0, 0, 0, 0, 0, 0, 0, 0, 0, 0, 0, 0, 0, 0, 0, 0, 0, 0, 0, 0, 0, 0, 0, 0, 0, 0, 0, 0, 0, 0, 0, 0, 0, 0, 0, 0, 0, 0, 0, 0, 0, 0, 0, 0, 0, 0, 0, 0, 0, 0, 0, 0, 0, 0, 0, 0, 0, 0, 0, 0, 0, 0, 0, 0, 0, 0, 0, 0, 0, 0, 0, 0, 0, 0, 0, 0, 0, 0, 0, 0, 0, 0, 0, 0, 0, 0, 0, 0, 0, 0, 0, 0, 0, 0, 0, 0, 0, 0, 0, 0, 0, 0, 0, 0, 0, 0, 0, 0, 0, 0, 0, 0, 0, 0, 0, 0, 0, 0, 0, 0, 0, 0, 0, 0, 0, 0, 0, 0, 0, 0, 0, 0, 0, 0, 0, 0, 0, 0, 0, 0, 0, 0, 0, 0, 0, 0, 0, 0, 0, 0, 0, 0, 0, 0, 0, 0, 0, 0, 0, 0, 0, 0, 0, 0, 0, 0, 0, 0, 0, 0, 0, 0, 0, 0, 0, 0, 3, 3, 3, 3, 3, 3, 3, 3, 3, 3, 3, 3, 3, 3, 0, 0, 0, 0, 0, 0, 0, 0, 0, 0, 0, 0, 0, 0, 0, 0, 0, 0, 0, 0, 0, 0, 0, 0, 0, 0, 0, 0, 0, 0, 0, 0, 0, 0, 0, 0, 0, 3, 3, 3, 3, 0, 0, 0, 0, 0, 0, 0, 0, 0, 0, 0, 0, 0, 0, 0, 0, 0, 0, 0, 0, 0, 0, 0, 0, 0, 0, 0, 0, 0, 0, 0, 0, 0, 0, 0, 0, 0, 0, 0, 0, 0, 0, 0, 0, 0, 0, 0, 0, 0, 0, 0, 0, 0, 0, 0, 0, 0, 0, 0, 0, 0, 0, 0, 0, 0, 0, 0, 0, 0, 0, 0, 0, 0, 0, 0, 0, 0, 0, 0, 0, 0, 0, 0, 0, 0, 0, 0, 0, 0, 0, 0, 0, 0, 0, 0, 0, 0, 0, 0, 0, 0, 0, 0, 0, 0, 0, 0, 0, 0, 0, 0, 0, 0, 0, 0, 0, 0, 0, 0, 0, 0, 0, 0, 0, 0, 0, 0, 0, 0, 0, 0, 0, 0, 0, 0, 0, 0, 0, 0, 0, 0, 0, 0, 0, 0, 0, 0, 0, 0, 0, 0, 0, 0, 0, 0, 0, 0, 0, 0, 0, 0, 0, 0, 0, 0, 0, 0, 0, 0, 0, 0, 0, 0, 0, 0, 0, 0, 0, 0, 0, 0, 0, 0, 0, 0, 0, 0, 0, 0, 0, 0, 0, 0, 0, 0, 0, 0, 0, 0, 0, 0, 0, 0, 0, 0, 0, 0, 0, 0, 0, 0, 0, 0, 0, 0, 0, 0, 0, 0, 0, 0, 0, 0, 0, 0, 0, 0, 0, 0, 0, 0, 0, 0, 0, 0, 0, 0, 0, 0, 0, 0, 0, 0, 0, 0, 0, 0, 0, 0, 0, 0, 0, 0, 0, 0, 0, 0, 0, 0, 0, 0, 0, 0, 0, 0, 0, 0, 0, 0, 0, 0, 0, 0, 0, 0, 0, 0, 0, 0, 0, 0, 0, 0, 0, 0, 0, 0, 0, 0, 0, 0, 0, 0, 0, 0, 0, 0, 0, 0, 0, 0, 0, 0, 0, 0, 0, 0, 0, 0, 0, 0, 0, 0, 0, 0, 0, 0, 0, 0, 0, 0, 0, 0, 0, 0, 0, 0, 0, 0, 0, 0, 0, 0, 0, 0, 0, 0, 0, 0, 0, 0, 0, 0, 0, 0, 0, 0, 0, 0, 0, 0, 0, 0, 0, 0, 0, 0, 0, 0, 0, 0, 0, 0, 0, 0, 0, 0, 0, 0, 0, 0, 0, 0, 0, 0, 0, 0, 0, 0, 0, 0, 0, 0, 0, 0, 0, 0, 0, 0, 0, 0, 0, 0, 0, 0, 0, 0, 0, 0, 0, 0, 0, 0, 0, 0, 0, 0, 0, 0, 0, 0, 0, 0, 0, 0, 0, 0, 0, 0, 0, 0, 0, 0, 0, 0, 0, 0, 0, 0, 0, 0, 0, 0, 0, 0, 0, 0, 0, 0, 0, 0, 0, 0, 0, 0, 0, 0, 0, 0, 0, 0, 0, 0, 0, 0, 0, 0, 0, 0, 0, 0, 0, 0, 0, 0, 0, 0, 0, 0, 0, 0, 0, 0, 0, 0, 0, 0, 0, 0, 0, 0, 0, 0, 0, 0, 0, 0, 0, 0, 0, 0, 0, 0, 0, 0, 0, 0, 0, 0, 0, 0, 0, 0, 0, 0, 0, 0, 0, 0, 0, 0, 0, 0, 0, 0, 0, 0, 0, 0, 0, 0, 0, 0, 0, 0, 0, 0, 0, 0, 0, 0, 0, 0, 0, 0, 0, 0, 0, 0, 0, 0, 0, 0, 0, 0, 0, 0, 0, 0, 0, 0, 0, 0, 0, 0, 0, 0, 0, 0, 0, 0, 0, 0, 0, 0, 0, 0, 0, 0, 0, 0, 0, 0, 0, 0, 0, 0, 0, 0, 0, 0, 0, 0, 0, 0, 0, 0, 0, 0, 0, 0, 0, 0, 0, 0, 0, 0, 0, 0, 0, 0, 0, 0, 0, 0, 0, 0, 0, 0, 0, 0, 0, 0, 0, 0, 0, 0, 0, 0, 0, 0, 0, 0, 0, 0, 0, 0, 0, 0, 0, 0, 0, 0, 0, 0, 0, 0, 0, 0, 0, 1, 1, 1, 1, 0, 0, 0, 0, 1, 1, 1, 1, 1, 1, 1, 1, 0, 0, 0, 0, 0, 0, 0, 0, 0, 0, 0, 0, 0, 0, 0, 0, 0, 0, 2, 0, 0, 0, 0, 0, 0, 0, 0, 0, 0, 0, 0, 0, 0, 0, 0, 0, 0, 0, 0, 0, 0, 0, 0, 0, 0, 0, 0, 0, 0, 0, 0, 0, 0, 0, 0, 0, 0, 0, 0, 0, 0, 0, 0, 0, 0, 0, 0, 0, 0, 0, 0, 0, 0, 0, 0, 0, 0, 0, 0, 0, 0, 0, 0, 0, 0, 0, 0, 0, 0, 0, 0, 0, 0, 0, 0, 0, 0, 0, 0, 0, 0, 0, 0, 0, 0, 0, 0, 0, 0, 0, 0, 0, 0, 0, 0, 0, 0, 0, 0, 0, 0, 0, 0, 0, 0, 0, 0, 0, 0, 0, 0, 0, 0, 0, 0, 0, 0, 0, 0, 0, 0, 0, 0, 0, 0, 0, 0, 0, 0, 0, 0, 0, 0, 0, 0, 0, 0, 0, 0, 0, 0, 0, 0, 0, 0, 0, 0, 0, 0, 0, 0, 0, 0, 0, 0, 0, 1, 1, 1, 1, 0, 0, 0, 0, 1, 1, 1, 1, 1, 1, 1, 1, 0, 0, 0, 0, 0, 0, 0, 0, 0, 0, 0, 0, 0, 0, 0, 0, 0, 0, 2, 0, 0])
me_cube_020.materials.append(mat_bone)
me_cube_020.materials.append(mat_bone_dark)
me_cube_020.materials.append(mat_material)
me_cube_020.materials.append(mat_material_001)
me_cube_020.use_remesh_preserve_volume = False
me_cube_020.use_remesh_preserve_attributes = False
me_cube_020.use_mirror_vertex_groups = False
me_cube_020.update()
arm_armature = bpy.data.armatures.new('Armature')  # bones are not reproduced

# ---- objects
ob_armature = bpy.data.objects.new('Armature', arm_armature)
ob_skeleton_mesh = bpy.data.objects.new('Skeleton mesh', me_cube_020)

# ---- transforms, parenting, visibility, modifiers, constraints
ob_armature.location = (0.0, 0.0, 0.0)
ob_armature.lineart.crease_threshold = 0.0
ob_skeleton_mesh.parent = ob_armature
ob_skeleton_mesh.location = (0.0, 0.0, 0.0)
ob_skeleton_mesh.lineart.crease_threshold = 0.0
_vg = ob_skeleton_mesh.vertex_groups.new(name='Hips')
for _i, _w in zip([0, 1, 2, 3, 17, 21, 24, 28, 30, 31, 32, 33, 34, 35, 347, 348, 349, 350, 351, 352, 353, 354, 355, 356, 357, 358, 398, 399, 404, 410, 411, 412, 413, 418, 421, 423, 428, 434, 437, 438, 439, 440, 441, 442, 443, 444, 445, 871, 872, 873, 874, 875, 876, 877, 878, 879, 880, 881, 882, 883, 884, 885, 886, 887, 888, 889, 890, 891, 892, 893, 894, 895, 896, 897, 898, 899, 900, 901, 902, 903, 904, 905, 906, 907, 908, 909, 910, 911, 912, 913, 914, 915, 916, 917, 918, 919, 920, 921, 922, 923, 924, 925, 926, 927, 928, 929, 930, 931, 932, 933, 934, 935, 936, 937, 938, 939, 940, 941, 942, 943, 944, 945, 946, 947, 948, 949, 950, 951, 952, 953, 954, 955, 956, 957, 958, 959, 960, 961, 962, 963, 964, 965, 966, 967, 968, 969, 970, 971, 972, 973, 974, 975, 976, 977, 978, 979, 980, 981, 982, 983, 984, 985, 986], [0.9817, 0.986, 0.8785, 0.1224, 0.1131, 0.982, 0.00451, 0.8896, 0.9896, 0.9911, 0.9893, 0.9897, 0.99, 0.99, 0.9817, 0.9833, 0.9775, 0.986, 0.964, 0.9991, 0.8785, 0.7881, 0.935, 0.1224, 0.1587, 0.1273, 0.1131, 0.1432, 0.1037, 0.982, 0.9995, 0.9564, 0.9508, 0.8084, 0.009489, 0.00451, 0.008324, 0.8896, 0.9896, 0.9873, 0.9783, 0.9911, 0.991, 0.9893, 0.9897, 0.99, 0.99, 0.9977, 0.9986, 0.9985, 0.9985, 0.9978, 0.9986, 0.9988, 0.9985, 0.9977, 0.9987, 0.9978, 0.9987, 0.996, 0.9965, 0.9963, 0.9957, 0.9987, 0.9977, 0.9978, 0.9987, 0.9987, 0.9976, 0.9978, 0.9987, 0.9944, 0.9934, 0.9941, 0.9929, 0.9901, 0.9845, 0.9897, 0.9866, 0.9932, 0.9924, 0.993, 0.9918, 0.9965, 0.9956, 0.9965, 0.9955, 0.9982, 0.9985, 0.9988, 0.9982, 0.9986, 0.9982, 0.9985, 0.9982, 0.9984, 0.9983, 0.9987, 0.9986, 0.9987, 0.9987, 0.9987, 0.9986, 0.9977, 0.9986, 0.9985, 0.9985, 0.9978, 0.9986, 0.9988, 0.9985, 0.9977, 0.9987, 0.9978, 0.9987, 0.996, 0.9965, 0.9963, 0.9957, 0.9946, 0.9957, 0.9954, 0.9931, 0.9987, 0.9977, 0.9978, 0.9987, 0.9987, 0.9976, 0.9978, 0.9987, 0.9944, 0.9934, 0.9941, 0.9929, 0.9901, 0.9845, 0.9897, 0.9866, 0.9932, 0.9924, 0.993, 0.9918, 0.9965, 0.9956, 0.9965, 0.9955, 0.9982, 0.9985, 0.9988, 0.9982, 0.9986, 0.9982, 0.9985, 0.9982, 0.9984, 0.9983, 0.9987, 0.9986, 0.9987, 0.9987, 0.9987, 0.9986]): _vg.add([_i], _w, 'REPLACE')
_vg = ob_skeleton_mesh.vertex_groups.new(name='Spine')
for _i, _w in zip([2, 3, 4, 5, 6, 7, 8, 17, 18, 19, 20, 24, 27, 28, 351, 353, 354, 355, 356, 357, 358, 359, 360, 361, 362, 363, 364, 365, 366, 367, 368, 369, 370, 371, 372, 395, 398, 399, 400, 401, 402, 403, 404, 406, 408, 409, 412, 413, 418, 421, 423, 426, 428, 430, 433, 434], [0.1215, 0.8774, 0.9812, 0.9888, 0.9265, 0.3226, 0.04604, 0.8866, 0.2457, 0.0593, 0.9848, 0.9716, 0.9495, 0.1103, 0.02099, 0.1215, 0.2117, 0.06494, 0.8774, 0.8409, 0.8726, 0.9812, 0.977, 0.9765, 0.9888, 0.9742, 0.9957, 0.9265, 0.8847, 0.9908, 0.3226, 0.3778, 0.9783, 0.04604, 0.08812, 0.9033, 0.8866, 0.8562, 0.2457, 0.0593, 0.9848, 0.996, 0.8962, 0.3486, 0.9902, 0.9676, 0.03723, 0.04756, 0.1914, 0.9695, 0.9716, 0.1074, 0.9688, 0.9495, 0.3237, 0.1103]): _vg.add([_i], _w, 'REPLACE')
_vg = ob_skeleton_mesh.vertex_groups.new(name='Chest')
for _i, _w in zip([5, 6, 7, 8, 9, 10, 11, 12, 13, 14, 16, 18, 19, 20, 22, 23, 25, 26, 27, 29, 47, 48, 49, 50, 51, 52, 53, 54, 55, 56, 57, 58, 59, 60, 61, 62, 63, 64, 65, 66, 67, 68, 69, 70, 71, 72, 73, 74, 75, 76, 77, 78, 79, 80, 81, 82, 83, 84, 85, 86, 87, 88, 89, 90, 91, 92, 93, 94, 95, 96, 97, 98, 99, 100, 101, 102, 103, 104, 105, 106, 107, 108, 109, 110, 111, 112, 113, 114, 115, 116, 117, 118, 119, 120, 121, 122, 123, 124, 125, 126, 127, 128, 129, 130, 131, 132, 133, 134, 135, 136, 137, 138, 139, 140, 141, 142, 143, 144, 145, 146, 147, 148, 149, 150, 151, 152, 153, 154, 155, 156, 157, 158, 159, 160, 161, 162, 163, 164, 165, 166, 167, 168, 169, 170, 171, 172, 173, 174, 175, 176, 177, 178, 179, 180, 181, 182, 183, 184, 185, 186, 187, 188, 189, 190, 191, 192, 193, 194, 195, 196, 197, 198, 199, 200, 201, 202, 203, 204, 205, 206, 207, 208, 209, 210, 211, 212, 213, 214, 215, 216, 217, 218, 219, 220, 221, 222, 223, 224, 225, 226, 227, 228, 229, 230, 231, 232, 233, 234, 235, 236, 237, 238, 239, 240, 241, 242, 243, 244, 245, 246, 247, 248, 249, 250, 251, 252, 253, 254, 255, 256, 257, 258, 259, 260, 261, 262, 263, 264, 265, 266, 267, 268, 269, 270, 271, 272, 273, 274, 275, 276, 277, 278, 279, 280, 281, 282, 283, 284, 285, 286, 287, 288, 289, 290, 291, 292, 293, 294, 295, 296, 297, 298, 299, 300, 301, 302, 303, 304, 305, 306, 307, 308, 309, 310, 311, 312, 313, 314, 315, 316, 317, 318, 319, 320, 321, 322, 323, 324, 325, 326, 327, 328, 329, 330, 331, 332, 333, 334, 335, 336, 337, 338, 339, 340, 341, 342, 343, 344, 345, 346, 362, 363, 364, 365, 366, 367, 368, 369, 370, 371, 372, 373, 374, 375, 376, 377, 378, 379, 380, 381, 382, 383, 384, 385, 386, 387, 388, 389, 390, 391, 395, 396, 397, 400, 401, 402, 403, 405, 406, 407, 408, 409, 414, 415, 416, 417, 419, 420, 422, 424, 425, 426, 427, 429, 430, 431, 432, 433, 435, 436, 479, 480, 481, 482, 483, 484, 485, 486, 487, 488, 489, 490, 491, 492, 493, 494, 495, 496, 497, 498, 499, 500, 501, 502, 503, 504, 505, 506, 507, 508, 509, 510, 511, 512, 513, 514, 515, 516, 517, 518, 519, 520, 521, 522, 523, 524, 525, 526, 527, 528, 529, 530, 531, 532, 533, 534, 535, 536, 537, 538, 539, 540, 541, 542, 543, 544, 545, 546, 547, 548, 549, 550, 551, 552, 553, 554, 555, 556, 557, 558, 559, 560, 561, 562, 563, 564, 565, 566, 567, 568, 569, 570, 571, 572, 573, 574, 575, 576, 577, 578, 579, 580, 581, 582, 583, 584, 585, 586, 587, 588, 589, 590, 591, 592, 593, 594, 595, 596, 597, 598, 599, 600, 601, 602, 603, 604, 605, 606, 607, 608, 609, 610, 611, 612, 613, 614, 615, 616, 617, 618, 619, 620, 621, 622, 623, 624, 625, 626, 627, 628, 629, 630, 631, 632, 633, 634, 635, 636, 637, 638, 639, 640, 641, 642, 643, 644, 645, 646, 647, 648, 649, 650, 651, 652, 653, 654, 655, 656, 657, 658, 659, 660, 661, 662, 663, 664, 665, 666, 667, 668, 669, 670, 671, 672, 673, 674, 675, 676, 677, 678, 679, 680, 681, 682, 683, 684, 685, 686, 687, 688, 689, 690, 691, 692, 693, 694, 695, 696, 697, 698, 699, 700, 701, 702, 703, 704, 705, 706, 707, 708, 709, 710, 711, 712, 713, 714, 715, 716, 717, 718, 719, 720, 721, 722, 723, 724, 725, 726, 727, 728, 729, 730, 731, 732, 733, 734, 735, 736, 737, 738, 739, 740, 741, 742, 743, 744, 745, 746, 747, 748, 749, 750, 751, 752, 753, 754, 755, 756, 757, 758, 759, 760, 761, 762, 763, 764, 765, 766, 767, 768, 769, 770, 771, 772, 773, 774, 775, 776, 777, 778, 779, 780, 781, 782, 783, 784, 785, 786, 787, 788], [1.0, 1.0, 1.0, 1.0, 0.988, 0.9953, 0.9894, 1.0, 1.0, 1.0, 0.9888, 1.0, 1.0, 1.0, 0.9853, 1.0, 1.0, 0.9955, 1.0, 1.0, 1.0, 1.0, 1.0, 1.0, 1.0, 1.0, 1.0, 1.0, 1.0, 1.0, 1.0, 1.0, 1.0, 1.0, 1.0, 1.0, 1.0, 1.0, 1.0, 1.0, 1.0, 1.0, 1.0, 1.0, 1.0, 1.0, 1.0, 1.0, 1.0, 1.0, 1.0, 1.0, 1.0, 1.0, 1.0, 1.0, 1.0, 1.0, 1.0, 1.0, 1.0, 1.0, 1.0, 1.0, 1.0, 1.0, 1.0, 1.0, 1.0, 1.0, 1.0, 1.0, 1.0, 1.0, 1.0, 1.0, 1.0, 1.0, 1.0, 1.0, 1.0, 1.0, 1.0, 1.0, 1.0, 1.0, 1.0, 1.0, 1.0, 1.0, 1.0, 1.0, 1.0, 1.0, 1.0, 1.0, 1.0, 1.0, 1.0, 1.0, 1.0, 1.0, 1.0, 1.0, 1.0, 1.0, 1.0, 1.0, 1.0, 1.0, 1.0, 1.0, 1.0, 1.0, 1.0, 1.0, 1.0, 1.0, 1.0, 1.0, 1.0, 1.0, 1.0, 1.0, 1.0, 1.0, 1.0, 1.0, 1.0, 1.0, 1.0, 1.0, 1.0, 1.0, 1.0, 1.0, 1.0, 1.0, 1.0, 1.0, 1.0, 1.0, 1.0, 1.0, 1.0, 1.0, 1.0, 1.0, 1.0, 1.0, 1.0, 1.0, 1.0, 1.0, 1.0, 1.0, 1.0, 1.0, 1.0, 1.0, 1.0, 1.0, 1.0, 1.0, 1.0, 1.0, 1.0, 1.0, 1.0, 1.0, 1.0, 1.0, 1.0, 1.0, 1.0, 1.0, 1.0, 1.0, 1.0, 1.0, 1.0, 1.0, 1.0, 1.0, 1.0, 1.0, 1.0, 1.0, 1.0, 1.0, 1.0, 1.0, 1.0, 1.0, 1.0, 1.0, 1.0, 1.0, 1.0, 1.0, 1.0, 1.0, 1.0, 1.0, 1.0, 1.0, 1.0, 1.0, 1.0, 1.0, 1.0, 1.0, 1.0, 1.0, 1.0, 1.0, 1.0, 1.0, 1.0, 1.0, 1.0, 1.0, 1.0, 1.0, 1.0, 1.0, 1.0, 1.0, 1.0, 1.0, 1.0, 1.0, 1.0, 1.0, 1.0, 1.0, 1.0, 1.0, 1.0, 1.0, 1.0, 1.0, 1.0, 1.0, 1.0, 1.0, 1.0, 1.0, 1.0, 1.0, 1.0, 1.0, 1.0, 1.0, 1.0, 1.0, 1.0, 1.0, 1.0, 1.0, 1.0, 1.0, 1.0, 1.0, 1.0, 1.0, 1.0, 1.0, 1.0, 1.0, 1.0, 1.0, 1.0, 1.0, 1.0, 1.0, 1.0, 1.0, 1.0, 1.0, 1.0, 1.0, 1.0, 1.0, 1.0, 1.0, 1.0, 1.0, 1.0, 1.0, 1.0, 1.0, 1.0, 1.0, 1.0, 1.0, 1.0, 1.0, 1.0, 1.0, 1.0, 1.0, 1.0, 1.0, 1.0, 1.0, 1.0, 1.0, 1.0, 1.0, 1.0, 1.0, 1.0, 1.0, 1.0, 1.0, 1.0, 1.0, 1.0, 1.0, 1.0, 1.0, 1.0, 1.0, 1.0, 1.0, 1.0, 1.0, 1.0, 1.0, 1.0, 1.0, 0.988, 0.9783, 0.9979, 0.9953, 0.9894, 0.9994, 0.9894, 0.9727, 1.0, 1.0, 1.0, 1.0, 1.0, 1.0, 1.0, 1.0, 1.0, 1.0, 1.0, 0.9888, 0.9999, 1.0, 1.0, 1.0, 1.0, 0.9806, 1.0, 1.0, 1.0, 1.0, 1.0, 1.0, 0.9886, 1.0, 0.9853, 1.0, 0.9632, 1.0, 1.0, 1.0, 1.0, 0.9955, 1.0, 0.9987, 1.0, 1.0, 1.0, 1.0, 1.0, 1.0, 1.0, 1.0, 1.0, 1.0, 1.0, 1.0, 1.0, 1.0, 1.0, 1.0, 1.0, 1.0, 1.0, 1.0, 1.0, 1.0, 1.0, 1.0, 1.0, 1.0, 1.0, 1.0, 1.0, 1.0, 1.0, 1.0, 1.0, 1.0, 1.0, 1.0, 1.0, 1.0, 1.0, 1.0, 1.0, 1.0, 1.0, 1.0, 1.0, 1.0, 1.0, 1.0, 1.0, 1.0, 1.0, 1.0, 1.0, 1.0, 1.0, 1.0, 1.0, 1.0, 1.0, 1.0, 1.0, 1.0, 1.0, 1.0, 1.0, 1.0, 1.0, 1.0, 1.0, 1.0, 1.0, 1.0, 1.0, 1.0, 1.0, 1.0, 1.0, 1.0, 1.0, 1.0, 1.0, 1.0, 1.0, 1.0, 1.0, 1.0, 1.0, 1.0, 1.0, 1.0, 1.0, 1.0, 1.0, 1.0, 1.0, 1.0, 1.0, 1.0, 1.0, 1.0, 1.0, 1.0, 1.0, 1.0, 1.0, 1.0, 1.0, 1.0, 1.0, 1.0, 1.0, 1.0, 1.0, 1.0, 1.0, 1.0, 1.0, 1.0, 1.0, 1.0, 1.0, 1.0, 1.0, 1.0, 1.0, 1.0, 1.0, 1.0, 1.0, 1.0, 1.0, 1.0, 1.0, 1.0, 1.0, 1.0, 1.0, 1.0, 1.0, 1.0, 1.0, 1.0, 1.0, 1.0, 1.0, 1.0, 1.0, 1.0, 1.0, 1.0, 1.0, 1.0, 1.0, 1.0, 1.0, 1.0, 1.0, 1.0, 1.0, 1.0, 1.0, 1.0, 1.0, 1.0, 1.0, 1.0, 1.0, 1.0, 1.0, 1.0, 1.0, 1.0, 1.0, 1.0, 1.0, 1.0, 1.0, 1.0, 1.0, 1.0, 1.0, 1.0, 1.0, 1.0, 1.0, 1.0, 1.0, 1.0, 1.0, 1.0, 1.0, 1.0, 1.0, 1.0, 1.0, 1.0, 1.0, 1.0, 1.0, 1.0, 1.0, 1.0, 1.0, 1.0, 1.0, 1.0, 1.0, 1.0, 1.0, 1.0, 1.0, 1.0, 1.0, 1.0, 1.0, 1.0, 1.0, 1.0, 1.0, 1.0, 1.0, 1.0, 1.0, 1.0, 1.0, 1.0, 1.0, 1.0, 1.0, 1.0, 1.0, 1.0, 1.0, 1.0, 1.0, 1.0, 1.0, 1.0, 1.0, 1.0, 1.0, 1.0, 1.0, 1.0, 1.0, 1.0, 1.0, 1.0, 1.0, 1.0, 1.0, 1.0, 1.0, 1.0, 1.0, 1.0, 1.0, 1.0, 1.0, 1.0, 1.0, 1.0, 1.0, 1.0, 1.0, 1.0, 1.0, 1.0, 1.0, 1.0, 1.0, 1.0, 1.0, 1.0, 1.0, 1.0, 1.0, 1.0, 1.0, 1.0, 1.0, 1.0, 1.0, 1.0, 1.0, 1.0, 1.0, 1.0, 1.0, 1.0, 1.0, 1.0, 1.0, 1.0, 1.0, 1.0, 1.0, 1.0, 1.0, 1.0, 1.0, 1.0, 1.0, 1.0, 1.0, 1.0, 1.0, 1.0, 1.0, 1.0, 1.0, 1.0, 1.0, 1.0]): _vg.add([_i], _w, 'REPLACE')
_vg = ob_skeleton_mesh.vertex_groups.new(name='Neck')
for _i, _w in zip([15, 36, 37, 38, 39, 40, 41, 42, 43, 44, 45, 46, 392, 393, 394, 446, 447, 448, 449, 450, 451, 452, 453, 454, 455, 456, 457, 458, 459, 460, 461, 462, 463, 464, 465, 466, 467, 468, 469, 470, 471, 472, 473, 474, 475, 476, 477, 478], [1.0, 1.0, 1.0, 1.0, 1.0, 1.0, 1.0, 0.9922, 0.9928, 1.0, 1.0, 1.0, 1.0, 1.0, 1.0, 0.987, 1.0, 1.0, 1.0, 1.0, 1.0, 1.0, 1.0, 1.0, 1.0, 1.0, 1.0, 1.0, 1.0, 1.0, 1.0, 1.0, 1.0, 1.0, 1.0, 0.9922, 0.9928, 0.9877, 1.0, 1.0, 1.0, 1.0, 1.0, 1.0, 1.0, 1.0, 1.0, 1.0]): _vg.add([_i], _w, 'REPLACE')
_vg = ob_skeleton_mesh.vertex_groups.new(name='Head')
for _i, _w in zip([1019, 1020, 1021, 1022, 1023, 1024, 1025, 1026, 1027, 1028, 1029, 1030, 1031, 1032, 1033, 1034, 1035, 1036, 1037, 1038, 1039, 1040, 1041, 1042, 1043, 1044, 1045, 1046, 1047, 1048, 1049, 1050, 1051, 1052, 1053, 1054, 1055, 1056, 1057, 1058, 1059, 1060, 1061, 1062, 1063, 1064, 1065, 1066, 1067, 1068, 1069, 1070, 1071, 1072, 1073, 1074, 1075, 1076, 1077, 1078, 1079, 1080, 1081, 1082, 1083, 1084, 1085, 1086, 1087, 1088, 1089, 1090, 1091, 1092, 1093, 1094, 1095, 1096, 1097, 1098, 1099, 1100, 1101, 1102, 1103, 1104, 1105, 1106, 1107, 1108, 1109, 1110, 1111, 1112, 1113, 1114, 1115, 1116, 1117, 1118, 1119, 1120, 1121, 1122, 1123, 1124, 1125, 1126, 1127, 1128, 1129, 1130, 1131, 1132, 1133, 1134, 1135, 1136, 1137, 1138, 1139, 1140, 1141, 1142, 1143, 1144, 1145, 1146, 1147, 1148, 1149, 1150, 1151, 1152, 1153, 1154, 1155, 1156, 1157, 1158, 1159, 1160, 1161, 1162, 1163, 1164, 1165, 1166, 1167, 1168, 1169, 1170, 1171, 1172, 1173, 1174, 1175, 1176, 1177, 1178, 1179, 1180, 1181, 1182, 1183, 1184, 1185, 1186, 1187, 1188, 1189, 1190, 1191, 1192, 1193, 1194, 1195, 1196, 1197, 1198, 1199, 1200, 1201, 1202, 1203, 1204, 1205, 1206, 1207, 1208, 1209, 1210, 1211, 1212, 1213, 1214, 1215, 1216, 1217, 1218, 1219, 1220, 1221, 1222, 1223, 1224, 1225, 1226, 1227, 1228, 1229, 1230, 1231, 1232, 1233, 1234, 1235, 1236, 1237, 1238, 1239, 1240, 1241, 1242, 1243, 1244, 1245, 1246, 1247, 1248, 1249, 1250, 1251, 1252, 1253, 1254, 1255, 1256, 1257, 1258, 1259, 1260, 1261, 1262, 1263, 1264, 1265, 1266, 1267, 1268, 1269, 1270, 1271, 1272, 1273, 1274, 1275, 1276, 1277, 1278, 1279, 1280, 1281, 1282, 1283, 1284, 1285, 1286, 1287, 1288, 1289, 1290, 1291, 1292, 1293, 1294, 1295, 1296, 1297, 1298, 1299, 1300, 1301, 1302, 1303, 1304, 1305, 1306, 1307, 1308, 1309, 1310, 1311, 1312, 1313, 1314, 1315, 1316, 1317, 1318, 1319, 1320, 1321, 1322, 1323, 1324, 1325, 1326, 1327, 1328, 1329, 1330, 1331, 1332, 1333, 1334, 1335, 1336, 1337, 1338, 1339, 1340, 1341, 1342, 1343, 1344, 1345, 1346, 1347, 1348, 1349, 1350, 1351, 1352, 1353, 1354, 1355, 1356, 1357, 1358, 1359, 1360, 1361, 1362, 1363, 1364, 1365, 1366, 1367, 1368, 1369, 1370, 1371, 1372, 1373, 1374, 1375, 1376, 1377, 1378, 1379, 1380, 1381, 1382, 1383, 1384, 1385, 1386, 1387, 1388, 1389, 1390, 1391, 1392, 1393, 1394, 1395, 1396, 1397, 1398, 1399, 1400, 1401, 1402, 1403, 1404, 1405, 1406, 1407, 1408, 1409, 1410, 1411, 1412, 1413, 1414, 1415, 1416, 1417, 1418, 1419, 1420, 1421, 1422, 1423, 1424, 1425, 1426, 1427, 1428, 1429, 1430, 1431, 1432, 1433, 1434, 1435, 1436, 1437, 1438], [1.0, 1.0, 1.0, 1.0, 1.0, 1.0, 1.0, 1.0, 1.0, 1.0, 1.0, 1.0, 1.0, 1.0, 1.0, 1.0, 1.0, 1.0, 1.0, 1.0, 1.0, 1.0, 1.0, 1.0, 1.0, 1.0, 1.0, 1.0, 1.0, 1.0, 1.0, 1.0, 1.0, 1.0, 1.0, 1.0, 1.0, 1.0, 1.0, 1.0, 1.0, 1.0, 1.0, 1.0, 1.0, 1.0, 1.0, 1.0, 1.0, 1.0, 1.0, 1.0, 1.0, 1.0, 1.0, 1.0, 1.0, 1.0, 1.0, 1.0, 1.0, 1.0, 1.0, 1.0, 1.0, 1.0, 1.0, 1.0, 1.0, 1.0, 1.0, 1.0, 1.0, 1.0, 1.0, 1.0, 1.0, 1.0, 1.0, 1.0, 1.0, 1.0, 1.0, 1.0, 1.0, 1.0, 1.0, 1.0, 1.0, 1.0, 1.0, 1.0, 1.0, 1.0, 1.0, 1.0, 1.0, 1.0, 1.0, 1.0, 1.0, 1.0, 1.0, 1.0, 1.0, 1.0, 1.0, 1.0, 1.0, 1.0, 1.0, 1.0, 1.0, 1.0, 1.0, 1.0, 1.0, 1.0, 1.0, 1.0, 1.0, 1.0, 1.0, 1.0, 1.0, 1.0, 1.0, 1.0, 1.0, 1.0, 1.0, 1.0, 1.0, 1.0, 1.0, 1.0, 1.0, 1.0, 1.0, 1.0, 1.0, 1.0, 1.0, 1.0, 1.0, 1.0, 1.0, 1.0, 1.0, 1.0, 1.0, 1.0, 1.0, 1.0, 1.0, 1.0, 1.0, 1.0, 1.0, 1.0, 1.0, 1.0, 1.0, 1.0, 1.0, 1.0, 1.0, 1.0, 1.0, 1.0, 1.0, 1.0, 1.0, 1.0, 1.0, 1.0, 1.0, 1.0, 1.0, 1.0, 1.0, 1.0, 1.0, 1.0, 1.0, 1.0, 1.0, 1.0, 1.0, 1.0, 1.0, 1.0, 1.0, 1.0, 1.0, 1.0, 1.0, 1.0, 1.0, 1.0, 1.0, 1.0, 1.0, 1.0, 1.0, 1.0, 1.0, 1.0, 1.0, 1.0, 1.0, 1.0, 1.0, 1.0, 1.0, 1.0, 1.0, 1.0, 1.0, 1.0, 1.0, 1.0, 1.0, 1.0, 1.0, 1.0, 1.0, 1.0, 1.0, 1.0, 1.0, 1.0, 1.0, 1.0, 1.0, 1.0, 1.0, 1.0, 1.0, 1.0, 1.0, 1.0, 1.0, 1.0, 1.0, 1.0, 1.0, 1.0, 1.0, 1.0, 1.0, 1.0, 1.0, 1.0, 1.0, 1.0, 1.0, 1.0, 1.0, 1.0, 1.0, 1.0, 1.0, 1.0, 1.0, 1.0, 1.0, 1.0, 1.0, 1.0, 1.0, 1.0, 1.0, 1.0, 1.0, 1.0, 1.0, 1.0, 1.0, 1.0, 1.0, 1.0, 1.0, 1.0, 1.0, 1.0, 1.0, 1.0, 1.0, 1.0, 1.0, 1.0, 1.0, 1.0, 1.0, 1.0, 1.0, 1.0, 1.0, 1.0, 1.0, 1.0, 1.0, 1.0, 1.0, 1.0, 1.0, 1.0, 1.0, 1.0, 1.0, 1.0, 1.0, 1.0, 1.0, 1.0, 1.0, 1.0, 1.0, 1.0, 1.0, 1.0, 1.0, 1.0, 1.0, 1.0, 1.0, 1.0, 1.0, 1.0, 1.0, 1.0, 1.0, 1.0, 1.0, 1.0, 1.0, 1.0, 1.0, 1.0, 1.0, 1.0, 1.0, 1.0, 1.0, 1.0, 1.0, 1.0, 1.0, 1.0, 1.0, 1.0, 1.0, 1.0, 1.0, 1.0, 1.0, 1.0, 1.0, 1.0, 1.0, 1.0, 1.0, 1.0, 1.0, 1.0, 1.0, 1.0, 1.0, 1.0, 1.0, 1.0, 1.0, 1.0, 1.0, 1.0, 1.0, 1.0, 1.0, 1.0, 1.0, 1.0, 1.0, 1.0, 1.0, 1.0, 1.0, 1.0, 1.0, 1.0, 1.0, 1.0, 1.0, 1.0, 1.0, 1.0, 1.0, 1.0, 1.0, 1.0, 1.0, 1.0, 1.0, 1.0, 1.0, 1.0, 1.0, 1.0, 1.0, 1.0, 1.0, 1.0, 1.0, 1.0, 1.0, 1.0, 1.0, 1.0, 1.0, 1.0]): _vg.add([_i], _w, 'REPLACE')
_vg = ob_skeleton_mesh.vertex_groups.new(name='Arm upper.L')
for _i, _w in zip([8, 9, 10, 11, 12, 16, 19, 22, 23, 26, 154, 155, 170, 171, 173, 186, 187, 189, 210, 211, 213, 214, 215, 216, 217, 218, 219, 220, 233, 234, 235, 236, 237, 238, 239, 240, 241, 242, 243, 244, 253, 254, 255, 256, 257, 258, 259, 260, 261, 262, 264, 265, 266, 267, 268, 269, 271, 272, 275, 276, 305, 306, 308, 309, 310, 311, 312, 313, 314, 316, 325, 326, 327, 328, 337, 343, 376, 378, 379, 382, 385, 397, 416, 431, 432, 435, 648, 987, 988, 989, 990, 991, 992, 993, 994, 995, 996, 997, 998, 999, 1000, 1001, 1002], [0.0, 0.0, 0.0, 0.0, 0.0, 0.0, 0.0, 0.0, 0.0, 0.0, 0.0, 0.0, 0.0, 0.0, 0.0, 0.0, 0.0, 0.0, 0.0, 0.0, 0.0, 0.0, 0.0, 0.0, 0.0, 0.0, 0.0, 0.0, 0.0, 0.0, 0.0, 0.0, 0.0, 0.0, 0.0, 0.0, 0.0, 0.0, 0.0, 0.0, 0.0, 0.0, 0.0, 0.0, 0.0, 0.0, 0.0, 0.0, 0.0, 0.0, 0.0, 0.0, 0.0, 0.0, 0.0, 0.0, 0.0, 0.0, 0.0, 0.0, 0.0, 0.0, 0.0, 0.0, 0.0, 0.0, 0.0, 0.0, 0.0, 0.0, 0.0, 0.0, 0.0, 0.0, 0.0, 0.0, 0.0, 0.0, 0.0, 0.0, 0.0, 0.0, 0.0, 0.0, 0.0, 0.0, 0.0, 1.0, 1.0, 1.0, 1.0, 1.0, 1.0, 1.0, 1.0, 1.0, 1.0, 1.0, 1.0, 1.0, 1.0, 1.0, 1.0]): _vg.add([_i], _w, 'REPLACE')
_vg = ob_skeleton_mesh.vertex_groups.new(name='Arm lower.L')
_vg = ob_skeleton_mesh.vertex_groups.new(name='Thumb01.L')
_vg = ob_skeleton_mesh.vertex_groups.new(name='Thumb02.L')
_vg = ob_skeleton_mesh.vertex_groups.new(name='Index01.L')
_vg = ob_skeleton_mesh.vertex_groups.new(name='Index02.L')
_vg = ob_skeleton_mesh.vertex_groups.new(name='MiddleFinger01.L')
_vg = ob_skeleton_mesh.vertex_groups.new(name='MiddleFinger02.L')
_vg = ob_skeleton_mesh.vertex_groups.new(name='RingFinger01.L')
_vg = ob_skeleton_mesh.vertex_groups.new(name='RingFinger02.L')
_vg = ob_skeleton_mesh.vertex_groups.new(name='Pinky01.L')
_vg = ob_skeleton_mesh.vertex_groups.new(name='Pinky02.L')
_vg = ob_skeleton_mesh.vertex_groups.new(name='Arm upper.R')
for _i, _w in zip([371, 374, 376, 377, 378, 379, 380, 382, 383, 385, 396, 397, 401, 416, 419, 420, 429, 431, 432, 435, 587, 588, 603, 604, 606, 619, 620, 622, 643, 644, 646, 647, 648, 649, 650, 651, 652, 653, 654, 667, 668, 669, 670, 671, 672, 673, 674, 675, 676, 677, 678, 687, 688, 689, 690, 691, 692, 693, 694, 695, 696, 698, 699, 700, 701, 702, 703, 705, 706, 709, 710, 739, 740, 742, 743, 744, 745, 746, 747, 748, 750, 763, 764, 765, 766, 779, 785, 1003, 1004, 1005, 1006, 1007, 1008, 1009, 1010, 1011, 1012, 1013, 1014, 1015, 1016, 1017, 1018], [0.0, 0.0, 0.0, 0.0, 0.0, 0.0, 0.0, 0.0, 0.0, 0.0, 0.0, 0.0, 0.0, 0.0, 0.0, 0.0, 0.0, 0.0, 0.0, 0.0, 0.0, 0.0, 0.0, 0.0, 0.0, 0.0, 0.0, 0.0, 0.0, 0.0, 0.0, 0.0, 0.0, 0.0, 0.0, 0.0, 0.0, 0.0, 0.0, 0.0, 0.0, 0.0, 0.0, 0.0, 0.0, 0.0, 0.0, 0.0, 0.0, 0.0, 0.0, 0.0, 0.0, 0.0, 0.0, 0.0, 0.0, 0.0, 0.0, 0.0, 0.0, 0.0, 0.0, 0.0, 0.0, 0.0, 0.0, 0.0, 0.0, 0.0, 0.0, 0.0, 0.0, 0.0, 0.0, 0.0, 0.0, 0.0, 0.0, 0.0, 0.0, 0.0, 0.0, 0.0, 0.0, 0.0, 0.0, 1.0, 1.0, 1.0, 1.0, 1.0, 1.0, 1.0, 1.0, 1.0, 1.0, 1.0, 1.0, 1.0, 1.0, 1.0, 1.0]): _vg.add([_i], _w, 'REPLACE')
_vg = ob_skeleton_mesh.vertex_groups.new(name='Arm lower.R')
_vg = ob_skeleton_mesh.vertex_groups.new(name='Thumb01.R')
_vg = ob_skeleton_mesh.vertex_groups.new(name='Thumb02.R')
_vg = ob_skeleton_mesh.vertex_groups.new(name='Index01.R')
_vg = ob_skeleton_mesh.vertex_groups.new(name='Index02.R')
_vg = ob_skeleton_mesh.vertex_groups.new(name='MiddleFinger01.R')
_vg = ob_skeleton_mesh.vertex_groups.new(name='MiddleFinger02.R')
_vg = ob_skeleton_mesh.vertex_groups.new(name='RingFinger01.R')
_vg = ob_skeleton_mesh.vertex_groups.new(name='RingFinger02.R')
_vg = ob_skeleton_mesh.vertex_groups.new(name='Pinky01.R')
_vg = ob_skeleton_mesh.vertex_groups.new(name='Pinky02.R')
_vg = ob_skeleton_mesh.vertex_groups.new(name='Leg Upper.L')
for _i, _w in zip([789, 790, 791, 792, 793, 794, 795, 796, 797, 798, 799, 800, 801, 802, 803, 804, 805, 806, 807, 808, 809, 810, 811, 812, 813, 814, 815, 816, 817, 818, 819, 820, 821, 822, 823, 824, 825, 826, 827, 828, 829], [1.0, 1.0, 1.0, 1.0, 1.0, 1.0, 1.0, 1.0, 1.0, 1.0, 1.0, 1.0, 1.0, 1.0, 1.0, 1.0, 1.0, 1.0, 1.0, 1.0, 1.0, 1.0, 1.0, 1.0, 1.0, 1.0, 1.0, 1.0, 1.0, 1.0, 1.0, 1.0, 1.0, 1.0, 1.0, 1.0, 1.0, 1.0, 1.0, 1.0, 1.0]): _vg.add([_i], _w, 'REPLACE')
_vg = ob_skeleton_mesh.vertex_groups.new(name='Leg lower.L')
_vg = ob_skeleton_mesh.vertex_groups.new(name='Foot.L')
_vg = ob_skeleton_mesh.vertex_groups.new(name='Toes.L')
_vg = ob_skeleton_mesh.vertex_groups.new(name='Leg Upper.R')
for _i, _w in zip([830, 831, 832, 833, 834, 835, 836, 837, 838, 839, 840, 841, 842, 843, 844, 845, 846, 847, 848, 849, 850, 851, 852, 853, 854, 855, 856, 857, 858, 859, 860, 861, 862, 863, 864, 865, 866, 867, 868, 869, 870], [1.0, 1.0, 1.0, 1.0, 1.0, 1.0, 1.0, 1.0, 1.0, 1.0, 1.0, 1.0, 1.0, 1.0, 1.0, 1.0, 1.0, 1.0, 1.0, 1.0, 1.0, 1.0, 1.0, 1.0, 1.0, 1.0, 1.0, 1.0, 1.0, 1.0, 1.0, 1.0, 1.0, 1.0, 1.0, 1.0, 1.0, 1.0, 1.0, 1.0, 1.0]): _vg.add([_i], _w, 'REPLACE')
_vg = ob_skeleton_mesh.vertex_groups.new(name='Leg lower.R')
_vg = ob_skeleton_mesh.vertex_groups.new(name='Foot.R')
_vg = ob_skeleton_mesh.vertex_groups.new(name='Toes.R')
_m = ob_skeleton_mesh.modifiers.new('Armature', 'ARMATURE')
_m.object = ob_armature

# ---- collection membership
col_collection_1.objects.link(ob_armature)
col_collection_1.objects.link(ob_skeleton_mesh)

# ---- scene / render settings (as saved in the file)
scene.frame_start = 1; scene.frame_end = 43; scene.frame_set(1)
scene.render.engine = 'BLENDER_EEVEE_NEXT'
scene.render.resolution_percentage = 50
scene.render.dither_intensity = 0.0
scene.cycles.use_denoising = False
scene.cycles.samples = 128
scene.cycles.sampling_pattern = 'TABULATED_SOBOL'
scene.cycles.light_sampling_threshold = 0.0
scene.cycles.use_adaptive_sampling = False
scene.cycles.use_light_tree = False
scene.cycles.blur_glossy = 0.0
scene.cycles.sample_clamp_indirect = 0.0
scene.view_settings.view_transform = 'Standard'
bpy.context.view_layer.update()

# ---- added for rendering (the .blend has no active camera and no usable light): camera, sun
cam_auto = bpy.data.cameras.new('AutoCamera')
cam_auto.lens = 50.0
cam_auto.sensor_width = 36.0
cam_auto.clip_end = 1000.0
ob_auto_camera = bpy.data.objects.new('AutoCamera', cam_auto)
scene.collection.objects.link(ob_auto_camera)
ob_auto_camera.location = (0.995782, -1.25579, 2.21026)
ob_auto_camera.rotation_euler = (1.09748, -7.21219e-08, 0.694738)
scene.camera = ob_auto_camera
light_auto_sun = bpy.data.lights.new('AutoSun', 'SUN')
light_auto_sun.energy = 3.0
light_auto_sun.angle = 0.0523599
ob_auto_sun = bpy.data.objects.new('AutoSun', light_auto_sun)
scene.collection.objects.link(ob_auto_sun)
ob_auto_sun.rotation_euler = (0.872665, 0.174533, 0.523599)
bpy.context.view_layer.update()
